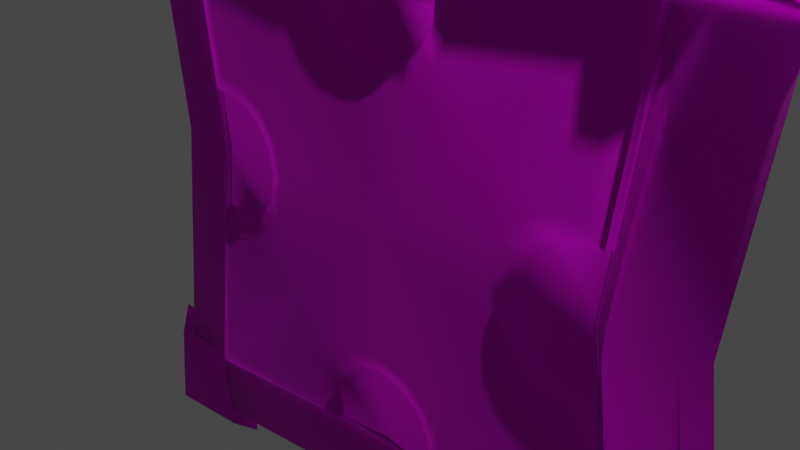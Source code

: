 # Source: Vd_Vulgrim_PlinthB.blend  (saved by Blender 3.5.10; exported with 4.5.12 LTS)
import bpy
from mathutils import Matrix  # noqa: F401  (used for matrix-valued properties, if any)

bpy.ops.wm.read_factory_settings(use_empty=True)
scene = bpy.context.scene
scene.name = 'Scene'

# ---- collections
col_collection = bpy.data.collections.new('Collection'); scene.collection.children.link(col_collection)

# ---- images (referenced by path relative to the original .blend; pixels are not part of the script)
import os
ASSET_DIR = os.environ.get("B2B_ASSET_DIR", "")  # directory of the original .blend (textures are referenced by path, not embedded)
HERE = os.path.dirname(os.path.abspath(__file__))  # packed textures are extracted next to this script under _unpacked/

def load_image(name, relpath, width, height, colorspace="sRGB"):
    """Load a texture the original file referenced (path relative to the .blend, or extracted next to this script)."""
    p = next((c for c in (os.path.join(HERE, relpath), os.path.join(ASSET_DIR, relpath)) if relpath and os.path.exists(c)), "")
    if p:
        img = bpy.data.images.load(p, check_existing=True)
        img.name = name
    else:  # same state as the original file: an image datablock whose file is absent (Cycles renders it pink)
        img = bpy.data.images.new(name, width, height)
        img.source = "FILE"
        img.filepath = "//" + (relpath or name)
    img.colorspace_settings.name = colorspace
    return img
img_dn_vd_vulgrim_plinth_d_png = load_image('Dn_Vd_Vulgrim_Plinth_d.png', 'Dn_Vd_Vulgrim_Plinth_d.png', 1024, 1024, 'sRGB')
img_dn_vd_vulgrim_plinth_mre_packed_png = load_image('Dn_Vd_Vulgrim_Plinth_mre_packed.png', 'Dn_Vd_Vulgrim_Plinth_mre_packed.png', 1024, 1024, 'sRGB')
img_c__users_joo_desktop_files_game_environment_void_textures__dn_v = load_image('C__Users_joo_Desktop_Files_Game_Environment_Void_Textures__Dn_V', 'C__Users_joo_Desktop_Files_Game_Environment_Void_Textures__Dn_Vd_Vulgrim_Plinth_n_png_Normal_Bump.png', 1024, 1024, 'sRGB')

# ---- materials (node trees are filled in below, after node groups)
mat_dn_vd_vulgrim_plinth_inst = bpy.data.materials.new('Dn_Vd_Vulgrim_Plinth_Inst')
mat_dn_vd_vulgrim_plinth_inst.use_transparent_shadow = False
mat_dn_vd_vulgrim_plinth_inst.diffuse_color = (0.588, 0.588, 0.588, 1.0)
mat_dn_vd_vulgrim_plinth_inst.roughness = 0.9

# ---- material node trees
mat_dn_vd_vulgrim_plinth_inst.use_nodes = True; mat_dn_vd_vulgrim_plinth_inst.node_tree.nodes.clear()
_N = mat_dn_vd_vulgrim_plinth_inst.node_tree.nodes; _L = mat_dn_vd_vulgrim_plinth_inst.node_tree.links
n0 = _N.new('ShaderNodeBsdfPrincipled'); n0.name = 'Principled BSDF'; n0.location = (0, 300)
n0.distribution = 'GGX'
n0.subsurface_method = 'RANDOM_WALK_SKIN'
n0.inputs[2].default_value = 0.9
n0.inputs[13].default_value = 0.0
n0.inputs[18].default_value = 1.0
n0.inputs[27].default_value = (0.0, 0.0, 0.0, 1.0)
n0.inputs[28].default_value = 1.0
n1 = _N.new('ShaderNodeTexImage'); n1.name = 'Image Texture'; n1.location = (-480, 300)
n1.image = img_dn_vd_vulgrim_plinth_d_png
n2 = _N.new('ShaderNodeTexImage'); n2.name = 'Image Texture.001'; n2.location = (-480, 0)
n2.image = img_dn_vd_vulgrim_plinth_mre_packed_png
n3 = _N.new('ShaderNodeTexImage'); n3.name = 'Image Texture.002'; n3.location = (-480, -300)
n3.image = img_c__users_joo_desktop_files_game_environment_void_textures__dn_v
n4 = _N.new('ShaderNodeNormalMap'); n4.name = 'Normal Map'; n4.location = (-200, -300)
n4.inputs[0].default_value = 0.0
n5 = _N.new('ShaderNodeOutputMaterial'); n5.name = 'Material Output'; n5.location = (280, 300)
_L.new(n1.outputs[0], n0.inputs[0])
_L.new(n3.outputs[0], n4.inputs[1])
_L.new(n4.outputs[0], n0.inputs[5])
_L.new(n0.outputs[0], n5.inputs[0])
_L.new(n2.outputs[0], n0.inputs[1])
n5.is_active_output = True

# ---- world
world_world = bpy.data.worlds.new('World'); scene.world = world_world
world_world.use_nodes = True; world_world.node_tree.nodes.clear()
_N = world_world.node_tree.nodes; _L = world_world.node_tree.links
n0 = _N.new('ShaderNodeOutputWorld'); n0.name = 'World Output'; n0.location = (300, 300)
n1 = _N.new('ShaderNodeBackground'); n1.name = 'Background'; n1.location = (10, 300)
n1.inputs[0].default_value = (0.05088, 0.05088, 0.05088, 1.0)
_L.new(n1.outputs[0], n0.inputs[0])
n0.is_active_output = True
world_world.color = (0.05088, 0.05088, 0.05088)
world_world.use_sun_shadow = False
world_world.sun_shadow_jitter_overblur = 0.0

# ---- cameras
cam_camera = bpy.data.cameras.new('Camera')
cam_camera.clip_end = 100.0
cam_camera.ortho_scale = 7.314

# ---- lights
light_light = bpy.data.lights.new('Light', 'POINT')
light_light.transmission_factor = 0.0
light_light.energy = 1000.0
light_light.shadow_soft_size = 0.1
light_light.shadow_maximum_resolution = 0.006
light_light.use_absolute_resolution = True

# ---- meshes
me_vd_vulgrim_plinthb = bpy.data.meshes.new('Vd_Vulgrim_PlinthB')
me_vd_vulgrim_plinthb.from_pydata([(-3.082, -3.297, -0.04087), (-1e-06, -2.864, -0.04112), (-3.08, -3.172, 0.1317), (3.08, -3.172, 0.1317), (3.082, -3.297, -0.04087), (-1e-06, -2.779, 0.1315), (-0.7246, -2.739, 0.172), (-3.088, -3.088, 0.1722), (0.7246, -2.739, 0.172), (3.088, -3.088, 0.1722), (-1e-06, -2.695, 0.172), (-3.021, -3.021, 0.2682), (3.021, -3.021, 0.2682), (-2.739, -0.7246, 0.172), (-3.172, -3.08, 0.1317), (-2.864, -2e-06, -0.04112), (-3.297, -3.082, -0.04087), (-3.297, 3.082, -0.04087), (-3.172, 3.08, 0.1317), (-2.779, -2e-06, 0.1315), (-2.739, 0.7246, 0.172), (-3.088, 3.088, 0.1722), (-2.695, -2e-06, 0.172), (-3.021, 3.021, 0.2682), (-0.7246, 2.739, 0.172), (-3.08, 3.172, 0.1317), (0.0, 2.864, -0.04112), (-3.082, 3.297, -0.04087), (3.082, 3.297, -0.04087), (3.08, 3.172, 0.1317), (0.0, 2.779, 0.1315), (0.7246, 2.739, 0.172), (3.088, 3.088, 0.1722), (0.0, 2.695, 0.172), (3.021, 3.021, 0.2682), (2.739, 0.7246, 0.172), (3.172, 3.08, 0.1317), (2.864, -3e-06, -0.04112), (3.297, 3.082, -0.04087), (3.297, -3.082, -0.04087), (3.172, -3.08, 0.1317), (2.779, -3e-06, 0.1315), (2.739, -0.7246, 0.172), (2.695, -3e-06, 0.172), (2.711, -0.7654, 0.2686), (2.24, -0.6703, 0.172), (2.21, -0.7123, 0.2686), (2.78, -2.78, 0.3302), (2.504, -0.9712, 0.3301), (2.118, -0.9382, 0.3301), (1.814, -0.7511, 0.3301), (0.7654, -2.711, 0.2686), (1.961, -0.5593, 0.2687), (1.325, -1.325, 0.3307), (1.986, -0.521, 0.172), (1.596, -0.4474, 0.33), (1.79, -0.3002, 0.2687), (1.811, -0.2658, 0.172), (1.772, -3e-06, 0.172), (1.503, -3e-06, 0.33), (1.737, -3e-06, 0.2689), (1.79, 0.3002, 0.2687), (1.811, 0.2658, 0.172), (1.986, 0.521, 0.172), (2.24, 0.6703, 0.172), (1.961, 0.5593, 0.2687), (1.596, 0.4474, 0.33), (2.21, 0.7123, 0.2686), (1.814, 0.7511, 0.3301), (2.711, 0.7654, 0.2686), (2.118, 0.9382, 0.3301), (2.504, 0.9712, 0.3301), (2.78, 2.78, 0.3302), (1.325, 1.325, 0.3307), (0.7654, 2.711, 0.2686), (0.9712, 2.504, 0.3301), (0.7123, 2.21, 0.2686), (0.9382, 2.118, 0.3301), (0.6703, 2.24, 0.172), (0.7511, 1.814, 0.3301), (0.5593, 1.961, 0.2687), (0.521, 1.986, 0.172), (0.4474, 1.596, 0.33), (0.3002, 1.79, 0.2687), (0.2658, 1.811, 0.172), (-1e-06, 1.772, 0.172), (-0.2658, 1.811, 0.172), (-1e-06, 1.737, 0.2689), (-0.521, 1.986, 0.172), (-1e-06, 1.503, 0.33), (-0.3002, 1.79, 0.2687), (-0.6703, 2.24, 0.172), (-0.5593, 1.961, 0.2687), (-0.4474, 1.596, 0.33), (-0.7123, 2.21, 0.2686), (-0.7511, 1.814, 0.3301), (-0.7654, 2.711, 0.2686), (-0.9382, 2.118, 0.3301), (-0.9712, 2.504, 0.3301), (-2.78, 2.78, 0.3302), (-1.325, 1.325, 0.3307), (-2.711, 0.7654, 0.2686), (-2.504, 0.9712, 0.3301), (-2.21, 0.7123, 0.2686), (-2.118, 0.9382, 0.3301), (-2.24, 0.6703, 0.172), (-1.814, 0.7511, 0.3301), (-1.961, 0.5593, 0.2687), (-1.986, 0.521, 0.172), (-1.596, 0.4474, 0.33), (-1.79, 0.3002, 0.2687), (-1.811, 0.2658, 0.172), (-1.772, -2e-06, 0.172), (-1.811, -0.2658, 0.172), (-1.737, -2e-06, 0.2689), (-1.986, -0.521, 0.172), (-1.503, -2e-06, 0.33), (-1.79, -0.3002, 0.2687), (-2.24, -0.6703, 0.172), (-1.961, -0.5593, 0.2687), (-1.596, -0.4474, 0.33), (-2.21, -0.7123, 0.2686), (-1.814, -0.7511, 0.3301), (-2.711, -0.7654, 0.2686), (-2.118, -0.9382, 0.3301), (-2.504, -0.9712, 0.3301), (-2.78, -2.78, 0.3302), (-1.325, -1.325, 0.3307), (-0.7654, -2.711, 0.2686), (-0.9712, -2.504, 0.3301), (-0.7123, -2.21, 0.2686), (-0.9382, -2.118, 0.3301), (-0.6703, -2.24, 0.172), (-0.7511, -1.814, 0.3301), (-0.5593, -1.961, 0.2687), (-0.521, -1.986, 0.172), (-0.4474, -1.596, 0.33), (-0.3002, -1.79, 0.2687), (-0.2658, -1.811, 0.172), (-1e-06, -1.772, 0.172), (-1e-06, -1.503, 0.33), (-1e-06, -1.737, 0.2689), (0.3002, -1.79, 0.2687), (0.2658, -1.811, 0.172), (0.521, -1.986, 0.172), (0.6703, -2.24, 0.172), (0.5593, -1.961, 0.2687), (0.7123, -2.21, 0.2686), (0.4474, -1.596, 0.33), (0.7511, -1.814, 0.3301), (0.9712, -2.504, 0.3301), (0.9382, -2.118, 0.3301), (-1e-06, -2e-06, 0.3307), (-3.095, -3.037, 0.156), (-0.02407, -2.804, 0.2417), (0.000771, -2.617, 0.1617), (3.064, -3.031, 0.1771), (-3.076, -3.265, 0.2277), (-3.195, -4.119, -0.02735), (3.059, -3.271, 0.1634), (3.154, -4.034, -0.02313), (-3.084, -3.913, 0.1604), (0.01169, -3.658, -0.006913), (-0.04614, -3.459, 0.1836), (3.105, -3.92, 0.1319), (3.037, -3.095, 0.156), (2.804, -0.02407, 0.2417), (2.617, 0.000769, 0.1617), (3.031, 3.064, 0.1771), (3.265, -3.076, 0.2277), (4.119, -3.195, -0.02736), (3.271, 3.059, 0.1634), (4.034, 3.154, -0.02313), (3.913, -3.084, 0.1604), (3.658, 0.01169, -0.006913), (3.459, -0.04614, 0.1836), (3.92, 3.105, 0.1319), (3.095, 3.037, 0.156), (0.02407, 2.804, 0.2417), (-0.000772, 2.617, 0.1617), (-3.064, 3.031, 0.1771), (3.076, 3.265, 0.2277), (3.195, 4.119, -0.02736), (-3.059, 3.271, 0.1634), (-3.154, 4.034, -0.02313), (3.084, 3.913, 0.1604), (-0.0117, 3.658, -0.006913), (0.04614, 3.459, 0.1836), (-3.105, 3.92, 0.1319), (-3.037, 3.095, 0.156), (-2.804, 0.02406, 0.2417), (-2.617, -0.000774, 0.1617), (-3.031, -3.064, 0.1771), (-3.265, 3.076, 0.2277), (-4.119, 3.195, -0.02736), (-3.271, -3.059, 0.1634), (-4.034, -3.154, -0.02313), (-3.913, 3.084, 0.1604), (-3.658, -0.0117, -0.006912), (-3.459, 0.04613, 0.1836), (-3.92, -3.105, 0.1319), (-4.293, -2.857, -0.03963), (-4.551, -4.529, -0.0398), (-4.216, -4.224, 0.1984), (-2.877, -4.239, -0.06658), (-4.085, -3.111, 0.1997), (-3.052, -4.099, 0.1785), (-3.082, -3.066, 0.1824), (-2.855, -2.867, -0.05751), (2.857, -4.293, -0.03963), (4.529, -4.551, -0.0398), (4.224, -4.216, 0.1984), (4.239, -2.877, -0.06658), (3.111, -4.085, 0.1997), (4.099, -3.052, 0.1785), (3.066, -3.082, 0.1824), (2.867, -2.855, -0.05751), (4.293, 2.857, -0.03963), (4.551, 4.529, -0.0398), (4.216, 4.224, 0.1984), (2.877, 4.239, -0.06658), (4.085, 3.111, 0.1997), (3.052, 4.099, 0.1785), (3.082, 3.066, 0.1824), (2.855, 2.867, -0.05751), (-2.857, 4.293, -0.03963), (-4.529, 4.551, -0.0398), (-4.224, 4.216, 0.1984), (-4.239, 2.877, -0.06658), (-3.111, 4.085, 0.1997), (-4.099, 3.052, 0.1785), (-3.066, 3.082, 0.1824), (-2.867, 2.855, -0.05751)], [], [(0, 1, 2), (3, 1, 4), (5, 2, 1), (3, 5, 1), (2, 5, 6), (6, 7, 2), (5, 3, 8), (9, 8, 3), (5, 10, 6), (8, 10, 5), (6, 11, 7), (8, 9, 12), (13, 7, 11), (7, 13, 14), (14, 15, 16), (17, 15, 18), (14, 19, 15), (19, 18, 15), (19, 14, 13), (18, 19, 20), (20, 21, 18), (13, 22, 19), (19, 22, 20), (20, 23, 21), (24, 21, 23), (21, 24, 25), (25, 26, 27), (28, 26, 29), (25, 30, 26), (30, 29, 26), (30, 25, 24), (29, 30, 31), (29, 31, 32), (24, 33, 30), (30, 33, 31), (31, 34, 32), (35, 32, 34), (35, 36, 32), (36, 37, 38), (39, 37, 40), (36, 41, 37), (41, 40, 37), (41, 36, 35), (40, 41, 42), (40, 42, 9), (42, 12, 9), (35, 43, 41), (41, 43, 42), (12, 42, 44), (43, 45, 42), (42, 46, 44), (46, 42, 45), (12, 44, 47), (44, 46, 48), (47, 44, 48), (49, 48, 46), (49, 47, 48), (50, 49, 46), (47, 51, 12), (12, 51, 8), (50, 46, 52), (45, 52, 46), (49, 50, 53), (47, 49, 53), (52, 45, 54), (43, 54, 45), (52, 55, 50), (50, 55, 53), (56, 52, 54), (55, 52, 56), (43, 57, 54), (56, 54, 57), (57, 43, 58), (58, 56, 57), (56, 59, 55), (56, 58, 60), (56, 60, 59), (58, 61, 60), (60, 61, 59), (43, 62, 58), (61, 58, 62), (62, 43, 63), (63, 61, 62), (43, 64, 63), (43, 35, 64), (61, 63, 65), (64, 65, 63), (59, 61, 66), (61, 65, 66), (35, 67, 64), (65, 64, 67), (68, 66, 65), (67, 68, 65), (67, 35, 69), (34, 69, 35), (68, 67, 70), (67, 69, 71), (71, 70, 67), (72, 71, 69), (72, 70, 71), (69, 34, 72), (70, 73, 68), (68, 73, 66), (70, 72, 73), (34, 74, 72), (34, 31, 74), (72, 74, 75), (31, 76, 74), (75, 74, 76), (77, 72, 75), (77, 75, 76), (72, 77, 73), (76, 31, 78), (78, 31, 33), (79, 77, 76), (77, 79, 73), (78, 80, 76), (76, 80, 79), (80, 78, 81), (33, 81, 78), (80, 82, 79), (79, 82, 73), (83, 80, 81), (80, 83, 82), (33, 84, 81), (83, 81, 84), (84, 33, 85), (85, 83, 84), (33, 86, 85), (83, 85, 87), (86, 33, 88), (83, 87, 89), (89, 82, 83), (85, 90, 87), (90, 85, 86), (90, 89, 87), (88, 90, 86), (33, 91, 88), (33, 24, 91), (90, 88, 92), (91, 92, 88), (89, 90, 93), (93, 90, 92), (24, 94, 91), (92, 91, 94), (95, 93, 92), (94, 95, 92), (94, 24, 96), (23, 96, 24), (97, 95, 94), (94, 96, 98), (94, 98, 97), (96, 99, 98), (99, 97, 98), (96, 23, 99), (97, 100, 95), (95, 100, 93), (97, 99, 100), (23, 101, 99), (23, 20, 101), (99, 101, 102), (20, 103, 101), (101, 103, 102), (104, 99, 102), (102, 103, 104), (99, 104, 100), (103, 20, 105), (105, 20, 22), (103, 106, 104), (104, 106, 100), (105, 107, 103), (106, 103, 107), (107, 105, 108), (22, 108, 105), (109, 106, 107), (106, 109, 100), (110, 107, 108), (107, 110, 109), (22, 111, 108), (110, 108, 111), (111, 22, 112), (112, 110, 111), (22, 113, 112), (110, 112, 114), (113, 22, 115), (116, 110, 114), (116, 109, 110), (112, 117, 114), (117, 112, 113), (117, 116, 114), (115, 117, 113), (22, 118, 115), (22, 13, 118), (117, 115, 119), (118, 119, 115), (120, 116, 117), (119, 120, 117), (13, 121, 118), (119, 118, 121), (120, 119, 122), (119, 121, 122), (121, 13, 123), (11, 123, 13), (121, 124, 122), (121, 123, 125), (121, 125, 124), (123, 126, 125), (126, 124, 125), (123, 11, 126), (124, 127, 122), (122, 127, 120), (124, 126, 127), (11, 128, 126), (11, 6, 128), (126, 128, 129), (6, 130, 128), (128, 130, 129), (131, 126, 129), (129, 130, 131), (126, 131, 127), (130, 6, 132), (10, 132, 6), (130, 133, 131), (131, 133, 127), (132, 134, 130), (133, 130, 134), (134, 132, 135), (10, 135, 132), (136, 133, 134), (133, 136, 127), (137, 134, 135), (136, 134, 137), (10, 138, 135), (137, 135, 138), (138, 10, 139), (139, 137, 138), (140, 136, 137), (137, 139, 141), (140, 137, 141), (139, 142, 141), (142, 140, 141), (10, 143, 139), (142, 139, 143), (143, 10, 144), (144, 142, 143), (10, 145, 144), (10, 8, 145), (142, 144, 146), (145, 146, 144), (8, 147, 145), (146, 145, 147), (147, 8, 51), (146, 148, 142), (148, 140, 142), (147, 149, 146), (148, 146, 149), (150, 147, 51), (51, 47, 150), (150, 151, 147), (47, 151, 150), (149, 147, 151), (151, 47, 53), (151, 53, 149), (149, 53, 148), (152, 148, 53), (148, 152, 140), (152, 136, 140), (55, 152, 53), (136, 152, 127), (152, 55, 59), (152, 120, 127), (66, 152, 59), (120, 152, 116), (152, 66, 73), (152, 109, 116), (82, 152, 73), (109, 152, 100), (152, 82, 89), (152, 93, 100), (93, 152, 89), (153, 154, 155), (154, 156, 155), (154, 153, 157), (153, 158, 157), (156, 154, 159), (160, 156, 159), (157, 158, 161), (162, 161, 158), (154, 157, 163), (163, 157, 161), (163, 159, 154), (163, 161, 162), (160, 159, 164), (159, 163, 164), (164, 162, 160), (162, 164, 163), (165, 166, 167), (168, 167, 166), (166, 165, 169), (165, 170, 169), (166, 171, 168), (172, 168, 171), (169, 170, 173), (170, 174, 173), (169, 175, 166), (175, 169, 173), (171, 166, 175), (173, 174, 175), (172, 171, 176), (174, 172, 176), (175, 176, 171), (176, 175, 174), (177, 178, 179), (180, 179, 178), (178, 177, 181), (177, 182, 181), (178, 183, 180), (184, 180, 183), (181, 182, 185), (182, 186, 185), (181, 187, 178), (185, 187, 181), (183, 178, 187), (185, 186, 187), (184, 183, 188), (186, 184, 188), (187, 188, 183), (188, 187, 186), (189, 190, 191), (190, 192, 191), (190, 189, 193), (189, 194, 193), (192, 190, 195), (196, 192, 195), (193, 194, 197), (194, 198, 197), (190, 193, 199), (197, 199, 193), (199, 195, 190), (199, 197, 198), (196, 195, 200), (195, 199, 200), (200, 198, 196), (200, 199, 198), (201, 202, 203), (202, 204, 203), (201, 203, 205), (206, 203, 204), (206, 205, 203), (204, 207, 206), (207, 205, 206), (207, 201, 205), (204, 208, 207), (208, 201, 207), (209, 210, 211), (210, 212, 211), (209, 211, 213), (211, 212, 214), (211, 214, 213), (212, 215, 214), (214, 215, 213), (215, 209, 213), (212, 216, 215), (216, 209, 215), (217, 218, 219), (218, 220, 219), (217, 219, 221), (219, 220, 222), (222, 221, 219), (220, 223, 222), (221, 222, 223), (221, 223, 217), (220, 224, 223), (224, 217, 223), (225, 226, 227), (226, 228, 227), (225, 227, 229), (227, 228, 230), (230, 229, 227), (228, 231, 230), (229, 230, 231), (231, 225, 229), (228, 232, 231), (232, 225, 231)])
me_vd_vulgrim_plinthb.polygons.foreach_set('use_smooth', [True] * 384)
_uv = me_vd_vulgrim_plinthb.uv_layers.new(name='UVMap')
_uv.uv.foreach_set('vector', [0.8091, 0.2295, 0.769, 0.5925, 0.7842, 0.229, 0.7847, 0.9561, 0.769, 0.5925, 0.8096, 0.9555, 0.7466, 0.5925, 0.7842, 0.229, 0.769, 0.5925, 0.7847, 0.9561, 0.7466, 0.5925, 0.769, 0.5925, 0.7842, 0.229, 0.7466, 0.5925, 0.7383, 0.5071, 0.7383, 0.5071, 0.7734, 0.2266, 0.7842, 0.229, 0.7466, 0.5925, 0.7847, 0.9561, 0.7383, 0.678, 0.7734, 0.9586, 0.7383, 0.678, 0.7847, 0.9561, 0.7466, 0.5925, 0.7358, 0.5925, 0.7383, 0.5071, 0.7383, 0.678, 0.7358, 0.5925, 0.7466, 0.5925, 0.7383, 0.5071, 0.7646, 0.2354, 0.7734, 0.2266, 0.7383, 0.678, 0.7734, 0.9586, 0.7646, 0.9496, 0.4929, 0.2617, 0.7734, 0.2266, 0.7646, 0.2354, 0.7734, 0.2266, 0.4929, 0.2617, 0.771, 0.2158, 0.771, 0.2158, 0.4075, 0.231, 0.7705, 0.1909, 0.0445, 0.1904, 0.4075, 0.231, 0.04388, 0.2153, 0.771, 0.2158, 0.4075, 0.2534, 0.4075, 0.231, 0.4075, 0.2534, 0.04388, 0.2153, 0.4075, 0.231, 0.4075, 0.2534, 0.771, 0.2158, 0.4929, 0.2617, 0.04388, 0.2153, 0.4075, 0.2534, 0.322, 0.2617, 0.322, 0.2617, 0.04138, 0.2266, 0.04388, 0.2153, 0.4929, 0.2617, 0.4075, 0.2642, 0.4075, 0.2534, 0.4075, 0.2534, 0.4075, 0.2642, 0.322, 0.2617, 0.322, 0.2617, 0.05035, 0.2354, 0.04138, 0.2266, 0.07642, 0.5071, 0.04138, 0.2266, 0.05035, 0.2354, 0.04138, 0.2266, 0.07642, 0.5071, 0.03059, 0.229, 0.03059, 0.229, 0.04559, 0.5925, 0.00565, 0.2295, 0.005249, 0.9555, 0.04559, 0.5925, 0.03029, 0.9561, 0.03059, 0.229, 0.0683, 0.5925, 0.04559, 0.5925, 0.0683, 0.5925, 0.03029, 0.9561, 0.04559, 0.5925, 0.0683, 0.5925, 0.03059, 0.229, 0.07642, 0.5071, 0.03029, 0.9561, 0.0683, 0.5925, 0.07642, 0.678, 0.03029, 0.9561, 0.07642, 0.678, 0.04129, 0.9587, 0.07642, 0.5071, 0.0791, 0.5925, 0.0683, 0.5925, 0.0683, 0.5925, 0.0791, 0.5925, 0.07642, 0.678, 0.07642, 0.678, 0.05029, 0.9497, 0.04129, 0.9587, 0.322, 0.9236, 0.04129, 0.9587, 0.05029, 0.9497, 0.322, 0.9236, 0.04385, 0.9697, 0.04129, 0.9587, 0.04385, 0.9697, 0.4075, 0.9543, 0.04446, 0.9947, 0.7705, 0.9943, 0.4075, 0.9543, 0.771, 0.9694, 0.04385, 0.9697, 0.4075, 0.9317, 0.4075, 0.9543, 0.4075, 0.9317, 0.771, 0.9694, 0.4075, 0.9543, 0.4075, 0.9317, 0.04385, 0.9697, 0.322, 0.9236, 0.771, 0.9694, 0.4075, 0.9317, 0.4929, 0.9235, 0.771, 0.9694, 0.4929, 0.9235, 0.7734, 0.9586, 0.4929, 0.9235, 0.7646, 0.9496, 0.7734, 0.9586, 0.322, 0.9236, 0.4075, 0.9208, 0.4075, 0.9317, 0.4075, 0.9317, 0.4075, 0.9208, 0.4929, 0.9235, 0.7646, 0.9496, 0.4929, 0.9235, 0.501, 0.9154, 0.4075, 0.9208, 0.4836, 0.8644, 0.4929, 0.9235, 0.4929, 0.9235, 0.4941, 0.8572, 0.501, 0.9154, 0.4941, 0.8572, 0.4929, 0.9235, 0.4836, 0.8644, 0.7646, 0.9496, 0.501, 0.9154, 0.7368, 0.9217, 0.501, 0.9154, 0.4941, 0.8572, 0.5249, 0.89, 0.7368, 0.9217, 0.501, 0.9154, 0.5249, 0.89, 0.5205, 0.8446, 0.5249, 0.89, 0.4941, 0.8572, 0.5205, 0.8446, 0.7368, 0.9217, 0.5249, 0.89, 0.4978, 0.8088, 0.5205, 0.8446, 0.4941, 0.8572, 0.7368, 0.9217, 0.7305, 0.6863, 0.7646, 0.9496, 0.7646, 0.9496, 0.7305, 0.6863, 0.7383, 0.678, 0.4978, 0.8088, 0.4941, 0.8572, 0.4751, 0.8275, 0.4836, 0.8644, 0.4751, 0.8275, 0.4941, 0.8572, 0.5205, 0.8446, 0.4978, 0.8088, 0.5649, 0.75, 0.7368, 0.9217, 0.5205, 0.8446, 0.5649, 0.75, 0.4751, 0.8275, 0.4836, 0.8644, 0.4663, 0.8359, 0.4075, 0.9208, 0.4663, 0.8359, 0.4836, 0.8644, 0.4751, 0.8275, 0.4612, 0.7827, 0.4978, 0.8088, 0.4978, 0.8088, 0.4612, 0.7827, 0.5649, 0.75, 0.4438, 0.8068, 0.4751, 0.8275, 0.4663, 0.8359, 0.4612, 0.7827, 0.4751, 0.8275, 0.4438, 0.8068, 0.4075, 0.9208, 0.437, 0.8166, 0.4663, 0.8359, 0.4438, 0.8068, 0.4663, 0.8359, 0.437, 0.8166, 0.437, 0.8166, 0.4075, 0.9208, 0.4075, 0.8123, 0.4075, 0.8123, 0.4438, 0.8068, 0.437, 0.8166, 0.4438, 0.8068, 0.4075, 0.7714, 0.4612, 0.7827, 0.4438, 0.8068, 0.4075, 0.8123, 0.4075, 0.8002, 0.4438, 0.8068, 0.4075, 0.8002, 0.4075, 0.7714, 0.4075, 0.8123, 0.3711, 0.8068, 0.4075, 0.8002, 0.4075, 0.8002, 0.3711, 0.8068, 0.4075, 0.7714, 0.4075, 0.9208, 0.3777, 0.8166, 0.4075, 0.8123, 0.3711, 0.8068, 0.4075, 0.8123, 0.3777, 0.8166, 0.3777, 0.8166, 0.4075, 0.9208, 0.3486, 0.8359, 0.3486, 0.8359, 0.3711, 0.8068, 0.3777, 0.8166, 0.4075, 0.9208, 0.3311, 0.8644, 0.3486, 0.8359, 0.4075, 0.9208, 0.322, 0.9236, 0.3311, 0.8644, 0.3711, 0.8068, 0.3486, 0.8359, 0.3396, 0.8275, 0.3311, 0.8644, 0.3396, 0.8275, 0.3486, 0.8359, 0.4075, 0.7714, 0.3711, 0.8068, 0.3535, 0.7827, 0.3711, 0.8068, 0.3396, 0.8275, 0.3535, 0.7827, 0.322, 0.9236, 0.3208, 0.8572, 0.3311, 0.8644, 0.3396, 0.8275, 0.3311, 0.8644, 0.3208, 0.8572, 0.3169, 0.8088, 0.3535, 0.7827, 0.3396, 0.8275, 0.3208, 0.8572, 0.3169, 0.8088, 0.3396, 0.8275, 0.3208, 0.8572, 0.322, 0.9236, 0.3137, 0.9155, 0.05029, 0.9497, 0.3137, 0.9155, 0.322, 0.9236, 0.3169, 0.8088, 0.3208, 0.8572, 0.2942, 0.8446, 0.3208, 0.8572, 0.3137, 0.9155, 0.29, 0.89, 0.29, 0.89, 0.2942, 0.8446, 0.3208, 0.8572, 0.07825, 0.9218, 0.29, 0.89, 0.3137, 0.9155, 0.07825, 0.9218, 0.2942, 0.8446, 0.29, 0.89, 0.3137, 0.9155, 0.05029, 0.9497, 0.07825, 0.9218, 0.2942, 0.8446, 0.2499, 0.75, 0.3169, 0.8088, 0.3169, 0.8088, 0.2499, 0.75, 0.3535, 0.7827, 0.2942, 0.8446, 0.07825, 0.9218, 0.2499, 0.75, 0.05029, 0.9497, 0.08453, 0.6863, 0.07825, 0.9218, 0.05029, 0.9497, 0.07642, 0.678, 0.08453, 0.6863, 0.07825, 0.9218, 0.08453, 0.6863, 0.1099, 0.71, 0.07642, 0.678, 0.1427, 0.6792, 0.08453, 0.6863, 0.1099, 0.71, 0.08453, 0.6863, 0.1427, 0.6792, 0.1554, 0.7058, 0.07825, 0.9218, 0.1099, 0.71, 0.1554, 0.7058, 0.1099, 0.71, 0.1427, 0.6792, 0.07825, 0.9218, 0.1554, 0.7058, 0.2499, 0.75, 0.1427, 0.6792, 0.07642, 0.678, 0.1356, 0.6689, 0.1356, 0.6689, 0.07642, 0.678, 0.0791, 0.5925, 0.1912, 0.6829, 0.1554, 0.7058, 0.1427, 0.6792, 0.1554, 0.7058, 0.1912, 0.6829, 0.2499, 0.75, 0.1356, 0.6689, 0.1725, 0.6604, 0.1427, 0.6792, 0.1427, 0.6792, 0.1725, 0.6604, 0.1912, 0.6829, 0.1725, 0.6604, 0.1356, 0.6689, 0.1641, 0.6514, 0.0791, 0.5925, 0.1641, 0.6514, 0.1356, 0.6689, 0.1725, 0.6604, 0.2173, 0.6465, 0.1912, 0.6829, 0.1912, 0.6829, 0.2173, 0.6465, 0.2499, 0.75, 0.1932, 0.6289, 0.1725, 0.6604, 0.1641, 0.6514, 0.1725, 0.6604, 0.1932, 0.6289, 0.2173, 0.6465, 0.0791, 0.5925, 0.1833, 0.6223, 0.1641, 0.6514, 0.1932, 0.6289, 0.1641, 0.6514, 0.1833, 0.6223, 0.1833, 0.6223, 0.0791, 0.5925, 0.1877, 0.5925, 0.1877, 0.5925, 0.1932, 0.6289, 0.1833, 0.6223, 0.0791, 0.5925, 0.1833, 0.5627, 0.1877, 0.5925, 0.1932, 0.6289, 0.1877, 0.5925, 0.1998, 0.5925, 0.1833, 0.5627, 0.0791, 0.5925, 0.1641, 0.5337, 0.1932, 0.6289, 0.1998, 0.5925, 0.2286, 0.5925, 0.2286, 0.5925, 0.2173, 0.6465, 0.1932, 0.6289, 0.1877, 0.5925, 0.1932, 0.5562, 0.1998, 0.5925, 0.1932, 0.5562, 0.1877, 0.5925, 0.1833, 0.5627, 0.1932, 0.5562, 0.2286, 0.5925, 0.1998, 0.5925, 0.1641, 0.5337, 0.1932, 0.5562, 0.1833, 0.5627, 0.0791, 0.5925, 0.1356, 0.5161, 0.1641, 0.5337, 0.0791, 0.5925, 0.07642, 0.5071, 0.1356, 0.5161, 0.1932, 0.5562, 0.1641, 0.5337, 0.1725, 0.5247, 0.1356, 0.5161, 0.1725, 0.5247, 0.1641, 0.5337, 0.2286, 0.5925, 0.1932, 0.5562, 0.2173, 0.5386, 0.2173, 0.5386, 0.1932, 0.5562, 0.1725, 0.5247, 0.07642, 0.5071, 0.1428, 0.5059, 0.1356, 0.5161, 0.1725, 0.5247, 0.1356, 0.5161, 0.1428, 0.5059, 0.1912, 0.5022, 0.2173, 0.5386, 0.1725, 0.5247, 0.1428, 0.5059, 0.1912, 0.5022, 0.1725, 0.5247, 0.1428, 0.5059, 0.07642, 0.5071, 0.08453, 0.499, 0.05035, 0.2354, 0.08453, 0.499, 0.07642, 0.5071, 0.1554, 0.4795, 0.1912, 0.5022, 0.1428, 0.5059, 0.1428, 0.5059, 0.08453, 0.499, 0.1099, 0.4751, 0.1428, 0.5059, 0.1099, 0.4751, 0.1554, 0.4795, 0.08453, 0.499, 0.07831, 0.2632, 0.1099, 0.4751, 0.07831, 0.2632, 0.1554, 0.4795, 0.1099, 0.4751, 0.08453, 0.499, 0.05035, 0.2354, 0.07831, 0.2632, 0.1554, 0.4795, 0.2499, 0.4351, 0.1912, 0.5022, 0.1912, 0.5022, 0.2499, 0.4351, 0.2173, 0.5386, 0.1554, 0.4795, 0.07831, 0.2632, 0.2499, 0.4351, 0.05035, 0.2354, 0.3137, 0.2695, 0.07831, 0.2632, 0.05035, 0.2354, 0.322, 0.2617, 0.3137, 0.2695, 0.07831, 0.2632, 0.3137, 0.2695, 0.29, 0.2949, 0.322, 0.2617, 0.3208, 0.3281, 0.3137, 0.2695, 0.3137, 0.2695, 0.3208, 0.3281, 0.29, 0.2949, 0.2942, 0.3403, 0.07831, 0.2632, 0.29, 0.2949, 0.29, 0.2949, 0.3208, 0.3281, 0.2942, 0.3403, 0.07831, 0.2632, 0.2942, 0.3403, 0.2499, 0.4351, 0.3208, 0.3281, 0.322, 0.2617, 0.3311, 0.3208, 0.3311, 0.3208, 0.322, 0.2617, 0.4075, 0.2642, 0.3208, 0.3281, 0.3169, 0.3765, 0.2942, 0.3403, 0.2942, 0.3403, 0.3169, 0.3765, 0.2499, 0.4351, 0.3311, 0.3208, 0.3396, 0.3579, 0.3208, 0.3281, 0.3169, 0.3765, 0.3208, 0.3281, 0.3396, 0.3579, 0.3396, 0.3579, 0.3311, 0.3208, 0.3486, 0.3491, 0.4075, 0.2642, 0.3486, 0.3491, 0.3311, 0.3208, 0.3535, 0.4023, 0.3169, 0.3765, 0.3396, 0.3579, 0.3169, 0.3765, 0.3535, 0.4023, 0.2499, 0.4351, 0.3711, 0.3784, 0.3396, 0.3579, 0.3486, 0.3491, 0.3396, 0.3579, 0.3711, 0.3784, 0.3535, 0.4023, 0.4075, 0.2642, 0.3777, 0.3687, 0.3486, 0.3491, 0.3711, 0.3784, 0.3486, 0.3491, 0.3777, 0.3687, 0.3777, 0.3687, 0.4075, 0.2642, 0.4075, 0.373, 0.4075, 0.373, 0.3711, 0.3784, 0.3777, 0.3687, 0.4075, 0.2642, 0.437, 0.3687, 0.4075, 0.373, 0.3711, 0.3784, 0.4075, 0.373, 0.4075, 0.3848, 0.437, 0.3687, 0.4075, 0.2642, 0.4663, 0.3491, 0.4075, 0.4141, 0.3711, 0.3784, 0.4075, 0.3848, 0.4075, 0.4141, 0.3535, 0.4023, 0.3711, 0.3784, 0.4075, 0.373, 0.4438, 0.3784, 0.4075, 0.3848, 0.4438, 0.3784, 0.4075, 0.373, 0.437, 0.3687, 0.4438, 0.3784, 0.4075, 0.4141, 0.4075, 0.3848, 0.4663, 0.3491, 0.4438, 0.3784, 0.437, 0.3687, 0.4075, 0.2642, 0.4836, 0.3208, 0.4663, 0.3491, 0.4075, 0.2642, 0.4929, 0.2617, 0.4836, 0.3208, 0.4438, 0.3784, 0.4663, 0.3491, 0.4751, 0.3579, 0.4836, 0.3208, 0.4751, 0.3579, 0.4663, 0.3491, 0.4612, 0.4023, 0.4075, 0.4141, 0.4438, 0.3784, 0.4751, 0.3579, 0.4612, 0.4023, 0.4438, 0.3784, 0.4929, 0.2617, 0.4941, 0.3281, 0.4836, 0.3208, 0.4751, 0.3579, 0.4836, 0.3208, 0.4941, 0.3281, 0.4612, 0.4023, 0.4751, 0.3579, 0.4978, 0.3765, 0.4751, 0.3579, 0.4941, 0.3281, 0.4978, 0.3765, 0.4941, 0.3281, 0.4929, 0.2617, 0.501, 0.2695, 0.7646, 0.2354, 0.501, 0.2695, 0.4929, 0.2617, 0.4941, 0.3281, 0.5205, 0.3403, 0.4978, 0.3765, 0.4941, 0.3281, 0.501, 0.2695, 0.5249, 0.2949, 0.4941, 0.3281, 0.5249, 0.2949, 0.5205, 0.3403, 0.501, 0.2695, 0.7368, 0.2632, 0.5249, 0.2949, 0.7368, 0.2632, 0.5205, 0.3403, 0.5249, 0.2949, 0.501, 0.2695, 0.7646, 0.2354, 0.7368, 0.2632, 0.5205, 0.3403, 0.5649, 0.4351, 0.4978, 0.3765, 0.4978, 0.3765, 0.5649, 0.4351, 0.4612, 0.4023, 0.5205, 0.3403, 0.7368, 0.2632, 0.5649, 0.4351, 0.7646, 0.2354, 0.7305, 0.499, 0.7368, 0.2632, 0.7646, 0.2354, 0.7383, 0.5071, 0.7305, 0.499, 0.7368, 0.2632, 0.7305, 0.499, 0.7051, 0.4751, 0.7383, 0.5071, 0.6719, 0.5059, 0.7305, 0.499, 0.7305, 0.499, 0.6719, 0.5059, 0.7051, 0.4751, 0.6592, 0.4795, 0.7368, 0.2632, 0.7051, 0.4751, 0.7051, 0.4751, 0.6719, 0.5059, 0.6592, 0.4795, 0.7368, 0.2632, 0.6592, 0.4795, 0.5649, 0.4351, 0.6719, 0.5059, 0.7383, 0.5071, 0.6792, 0.5164, 0.7358, 0.5925, 0.6792, 0.5164, 0.7383, 0.5071, 0.6719, 0.5059, 0.6235, 0.5022, 0.6592, 0.4795, 0.6592, 0.4795, 0.6235, 0.5022, 0.5649, 0.4351, 0.6792, 0.5164, 0.6421, 0.5249, 0.6719, 0.5059, 0.6235, 0.5022, 0.6719, 0.5059, 0.6421, 0.5249, 0.6421, 0.5249, 0.6792, 0.5164, 0.6509, 0.5337, 0.7358, 0.5925, 0.6509, 0.5337, 0.6792, 0.5164, 0.5977, 0.5388, 0.6235, 0.5022, 0.6421, 0.5249, 0.6235, 0.5022, 0.5977, 0.5388, 0.5649, 0.4351, 0.6216, 0.5562, 0.6421, 0.5249, 0.6509, 0.5337, 0.5977, 0.5388, 0.6421, 0.5249, 0.6216, 0.5562, 0.7358, 0.5925, 0.6313, 0.5627, 0.6509, 0.5337, 0.6216, 0.5562, 0.6509, 0.5337, 0.6313, 0.5627, 0.6313, 0.5627, 0.7358, 0.5925, 0.627, 0.5925, 0.627, 0.5925, 0.6216, 0.5562, 0.6313, 0.5627, 0.5859, 0.5925, 0.5977, 0.5388, 0.6216, 0.5562, 0.6216, 0.5562, 0.627, 0.5925, 0.6152, 0.5925, 0.5859, 0.5925, 0.6216, 0.5562, 0.6152, 0.5925, 0.627, 0.5925, 0.6216, 0.6289, 0.6152, 0.5925, 0.6216, 0.6289, 0.5859, 0.5925, 0.6152, 0.5925, 0.7358, 0.5925, 0.6313, 0.6223, 0.627, 0.5925, 0.6216, 0.6289, 0.627, 0.5925, 0.6313, 0.6223, 0.6313, 0.6223, 0.7358, 0.5925, 0.6509, 0.6514, 0.6509, 0.6514, 0.6216, 0.6289, 0.6313, 0.6223, 0.7358, 0.5925, 0.6792, 0.6689, 0.6509, 0.6514, 0.7358, 0.5925, 0.7383, 0.678, 0.6792, 0.6689, 0.6216, 0.6289, 0.6509, 0.6514, 0.6421, 0.6604, 0.6792, 0.6689, 0.6421, 0.6604, 0.6509, 0.6514, 0.7383, 0.678, 0.6719, 0.6792, 0.6792, 0.6689, 0.6421, 0.6604, 0.6792, 0.6689, 0.6719, 0.6792, 0.6719, 0.6792, 0.7383, 0.678, 0.7305, 0.6863, 0.6421, 0.6604, 0.5977, 0.6465, 0.6216, 0.6289, 0.5977, 0.6465, 0.5859, 0.5925, 0.6216, 0.6289, 0.6719, 0.6792, 0.6235, 0.6829, 0.6421, 0.6604, 0.5977, 0.6465, 0.6421, 0.6604, 0.6235, 0.6829, 0.7051, 0.71, 0.6719, 0.6792, 0.7305, 0.6863, 0.7305, 0.6863, 0.7368, 0.9217, 0.7051, 0.71, 0.7051, 0.71, 0.6592, 0.7058, 0.6719, 0.6792, 0.7368, 0.9217, 0.6592, 0.7058, 0.7051, 0.71, 0.6235, 0.6829, 0.6719, 0.6792, 0.6592, 0.7058, 0.6592, 0.7058, 0.7368, 0.9217, 0.5649, 0.75, 0.6592, 0.7058, 0.5649, 0.75, 0.6235, 0.6829, 0.6235, 0.6829, 0.5649, 0.75, 0.5977, 0.6465, 0.4075, 0.5925, 0.5977, 0.6465, 0.5649, 0.75, 0.5977, 0.6465, 0.4075, 0.5925, 0.5859, 0.5925, 0.4075, 0.5925, 0.5977, 0.5388, 0.5859, 0.5925, 0.4612, 0.7827, 0.4075, 0.5925, 0.5649, 0.75, 0.5977, 0.5388, 0.4075, 0.5925, 0.5649, 0.4351, 0.4075, 0.5925, 0.4612, 0.7827, 0.4075, 0.7714, 0.4075, 0.5925, 0.4612, 0.4023, 0.5649, 0.4351, 0.3535, 0.7827, 0.4075, 0.5925, 0.4075, 0.7714, 0.4612, 0.4023, 0.4075, 0.5925, 0.4075, 0.4141, 0.4075, 0.5925, 0.3535, 0.7827, 0.2499, 0.75, 0.4075, 0.5925, 0.3535, 0.4023, 0.4075, 0.4141, 0.2173, 0.6465, 0.4075, 0.5925, 0.2499, 0.75, 0.3535, 0.4023, 0.4075, 0.5925, 0.2499, 0.4351, 0.4075, 0.5925, 0.2173, 0.6465, 0.2286, 0.5925, 0.4075, 0.5925, 0.2173, 0.5386, 0.2499, 0.4351, 0.2173, 0.5386, 0.4075, 0.5925, 0.2286, 0.5925, 0.8208, 0.3062, 0.8525, 0.6448, 0.8208, 0.6458, 0.8525, 0.6448, 0.8208, 0.9884, 0.8208, 0.6458, 0.8525, 0.6448, 0.8208, 0.3062, 0.856, 0.3257, 0.8208, 0.3062, 0.9614, 0.3003, 0.856, 0.3257, 0.8208, 0.9884, 0.8525, 0.6448, 0.8569, 0.9739, 0.9614, 0.9953, 0.8208, 0.9884, 0.8569, 0.9739, 0.856, 0.3257, 0.9614, 0.3003, 0.9355, 0.3198, 0.9614, 0.6489, 0.9355, 0.3198, 0.9614, 0.3003, 0.8525, 0.6448, 0.856, 0.3257, 0.9312, 0.6423, 0.9312, 0.6423, 0.856, 0.3257, 0.9355, 0.3198, 0.9312, 0.6423, 0.8569, 0.9739, 0.8525, 0.6448, 0.9312, 0.6423, 0.9355, 0.3198, 0.9614, 0.6489, 0.9614, 0.9953, 0.8569, 0.9739, 0.938, 0.9753, 0.8569, 0.9739, 0.9312, 0.6423, 0.938, 0.9753, 0.938, 0.9753, 0.9614, 0.6489, 0.9614, 0.9953, 0.9614, 0.6489, 0.938, 0.9753, 0.9312, 0.6423, 0.8208, 0.3062, 0.8525, 0.6448, 0.8208, 0.6458, 0.8208, 0.9884, 0.8208, 0.6458, 0.8525, 0.6448, 0.8525, 0.6448, 0.8208, 0.3062, 0.856, 0.3257, 0.8208, 0.3062, 0.9614, 0.3003, 0.856, 0.3257, 0.8525, 0.6448, 0.8569, 0.9739, 0.8208, 0.9884, 0.9614, 0.9953, 0.8208, 0.9884, 0.8569, 0.9739, 0.856, 0.3257, 0.9614, 0.3003, 0.9355, 0.3198, 0.9614, 0.3003, 0.9614, 0.6489, 0.9355, 0.3198, 0.856, 0.3257, 0.9312, 0.6423, 0.8525, 0.6448, 0.9312, 0.6423, 0.856, 0.3257, 0.9355, 0.3198, 0.8569, 0.9739, 0.8525, 0.6448, 0.9312, 0.6423, 0.9355, 0.3198, 0.9614, 0.6489, 0.9312, 0.6423, 0.9614, 0.9953, 0.8569, 0.9739, 0.938, 0.9753, 0.9614, 0.6489, 0.9614, 0.9953, 0.938, 0.9753, 0.9312, 0.6423, 0.938, 0.9753, 0.8569, 0.9739, 0.938, 0.9753, 0.9312, 0.6423, 0.9614, 0.6489, 0.8208, 0.3062, 0.8525, 0.6448, 0.8208, 0.6458, 0.8208, 0.9884, 0.8208, 0.6458, 0.8525, 0.6448, 0.8525, 0.6448, 0.8208, 0.3062, 0.856, 0.3257, 0.8208, 0.3062, 0.9614, 0.3003, 0.856, 0.3257, 0.8525, 0.6448, 0.8569, 0.9739, 0.8208, 0.9884, 0.9614, 0.9953, 0.8208, 0.9884, 0.8569, 0.9739, 0.856, 0.3257, 0.9614, 0.3003, 0.9355, 0.3198, 0.9614, 0.3003, 0.9614, 0.6489, 0.9355, 0.3198, 0.856, 0.3257, 0.9312, 0.6423, 0.8525, 0.6448, 0.9355, 0.3198, 0.9312, 0.6423, 0.856, 0.3257, 0.8569, 0.9739, 0.8525, 0.6448, 0.9312, 0.6423, 0.9355, 0.3198, 0.9614, 0.6489, 0.9312, 0.6423, 0.9614, 0.9953, 0.8569, 0.9739, 0.938, 0.9753, 0.9614, 0.6489, 0.9614, 0.9953, 0.938, 0.9753, 0.9312, 0.6423, 0.938, 0.9753, 0.8569, 0.9739, 0.938, 0.9753, 0.9312, 0.6423, 0.9614, 0.6489, 0.8208, 0.3062, 0.8525, 0.6448, 0.8208, 0.6458, 0.8525, 0.6448, 0.8208, 0.9884, 0.8208, 0.6458, 0.8525, 0.6448, 0.8208, 0.3062, 0.856, 0.3257, 0.8208, 0.3062, 0.9614, 0.3003, 0.856, 0.3257, 0.8208, 0.9884, 0.8525, 0.6448, 0.8569, 0.9739, 0.9614, 0.9953, 0.8208, 0.9884, 0.8569, 0.9739, 0.856, 0.3257, 0.9614, 0.3003, 0.9355, 0.3198, 0.9614, 0.3003, 0.9614, 0.6489, 0.9355, 0.3198, 0.8525, 0.6448, 0.856, 0.3257, 0.9312, 0.6423, 0.9355, 0.3198, 0.9312, 0.6423, 0.856, 0.3257, 0.9312, 0.6423, 0.8569, 0.9739, 0.8525, 0.6448, 0.9312, 0.6423, 0.9355, 0.3198, 0.9614, 0.6489, 0.9614, 0.9953, 0.8569, 0.9739, 0.938, 0.9753, 0.8569, 0.9739, 0.9312, 0.6423, 0.938, 0.9753, 0.938, 0.9753, 0.9614, 0.6489, 0.9614, 0.9953, 0.938, 0.9753, 0.9312, 0.6423, 0.9614, 0.6489, 0.8003, 0.2188, 0.7339, 0.004395, 0.7866, 0.04053, 0.7339, 0.004395, 0.96, 0.003418, 0.7866, 0.04053, 0.8003, 0.2188, 0.7866, 0.04053, 0.8257, 0.1758, 0.9331, 0.0332, 0.7866, 0.04053, 0.96, 0.003418, 0.9331, 0.0332, 0.8257, 0.1758, 0.7866, 0.04053, 0.96, 0.003418, 0.9502, 0.1606, 0.9331, 0.0332, 0.9502, 0.1606, 0.8257, 0.1758, 0.9331, 0.0332, 0.9502, 0.1606, 0.8003, 0.2188, 0.8257, 0.1758, 0.96, 0.003418, 0.9897, 0.1865, 0.9502, 0.1606, 0.9897, 0.1865, 0.8003, 0.2188, 0.9502, 0.1606, 1.8, 0.2188, 1.733, 0.004395, 1.786, 0.04053, 1.733, 0.004395, 1.96, 0.003418, 1.786, 0.04053, 1.8, 0.2188, 1.786, 0.04053, 1.825, 0.1758, 1.786, 0.04053, 1.96, 0.003418, 1.933, 0.0332, 1.786, 0.04053, 1.933, 0.0332, 1.825, 0.1758, 1.96, 0.003418, 1.95, 0.1606, 1.933, 0.0332, 1.933, 0.0332, 1.95, 0.1606, 1.825, 0.1758, 1.95, 0.1606, 1.8, 0.2188, 1.825, 0.1758, 1.96, 0.003418, 1.989, 0.1865, 1.95, 0.1606, 1.989, 0.1865, 1.8, 0.2188, 1.95, 0.1606, 1.8, 0.2188, 1.733, 0.004395, 1.786, 0.04053, 1.733, 0.004395, 1.96, 0.003418, 1.786, 0.04053, 1.8, 0.2188, 1.786, 0.04053, 1.825, 0.1758, 1.786, 0.04053, 1.96, 0.003418, 1.933, 0.0332, 1.933, 0.0332, 1.825, 0.1758, 1.786, 0.04053, 1.96, 0.003418, 1.95, 0.1606, 1.933, 0.0332, 1.825, 0.1758, 1.933, 0.0332, 1.95, 0.1606, 1.825, 0.1758, 1.95, 0.1606, 1.8, 0.2188, 1.96, 0.003418, 1.989, 0.1865, 1.95, 0.1606, 1.989, 0.1865, 1.8, 0.2188, 1.95, 0.1606, 1.8, 0.2188, 1.733, 0.004395, 1.786, 0.04053, 1.733, 0.004395, 1.96, 0.003418, 1.786, 0.04053, 1.8, 0.2188, 1.786, 0.04053, 1.825, 0.1758, 1.786, 0.04053, 1.96, 0.003418, 1.933, 0.0332, 1.933, 0.0332, 1.825, 0.1758, 1.786, 0.04053, 1.96, 0.003418, 1.95, 0.1606, 1.933, 0.0332, 1.825, 0.1758, 1.933, 0.0332, 1.95, 0.1606, 1.95, 0.1606, 1.8, 0.2188, 1.825, 0.1758, 1.96, 0.003418, 1.989, 0.1865, 1.95, 0.1606, 1.989, 0.1865, 1.8, 0.2188, 1.95, 0.1606])
me_vd_vulgrim_plinthb.materials.append(mat_dn_vd_vulgrim_plinth_inst)
me_vd_vulgrim_plinthb.update()
me_vd_vulgrim_plinthb.normals_split_custom_set([tuple(v) for v in zip(*[iter([0.1131, -0.8046, 0.5829, -3.618e-07, -0.894, 0.4481, 0.09168, -0.6438, 0.7597, -0.09168, -0.6438, 0.7597, -3.618e-07, -0.894, 0.4481, -0.1131, -0.8047, 0.5829, 1.365e-07, -0.6836, 0.7298, 0.09168, -0.6438, 0.7597, -3.618e-07, -0.894, 0.4481, -0.09168, -0.6438, 0.7597, 1.365e-07, -0.6836, 0.7298, -3.618e-07, -0.894, 0.4481, 0.09168, -0.6438, 0.7597, 1.365e-07, -0.6836, 0.7298, 0.2524, -0.3712, 0.8936, 0.2524, -0.3712, 0.8936, -0.3011, -0.3011, 0.9048, 0.09168, -0.6438, 0.7597, 1.365e-07, -0.6836, 0.7298, -0.09168, -0.6438, 0.7597, -0.2524, -0.3712, 0.8936, 0.3011, -0.3011, 0.9048, -0.2524, -0.3712, 0.8936, -0.09168, -0.6438, 0.7597, 1.365e-07, -0.6836, 0.7298, 6.748e-07, -0.2145, 0.9767, 0.2524, -0.3712, 0.8936, -0.2524, -0.3712, 0.8936, 6.748e-07, -0.2145, 0.9767, 1.365e-07, -0.6836, 0.7298, 0.2524, -0.3712, 0.8936, -0.4103, -0.4103, 0.8144, -0.3011, -0.3011, 0.9048, -0.2524, -0.3712, 0.8936, 0.3011, -0.3011, 0.9048, 0.4103, -0.4103, 0.8144, -0.3712, 0.2524, 0.8936, -0.3011, -0.3011, 0.9048, -0.4103, -0.4103, 0.8144, -0.3011, -0.3011, 0.9048, -0.3712, 0.2524, 0.8936, -0.6438, 0.09168, 0.7597, -0.6438, 0.09168, 0.7597, -0.894, 8.299e-08, 0.4481, -0.8047, 0.1131, 0.5829, -0.8047, -0.1131, 0.5829, -0.894, 8.299e-08, 0.4481, -0.6438, -0.09168, 0.7597, -0.6438, 0.09168, 0.7597, -0.6836, 4.46e-08, 0.7298, -0.894, 8.299e-08, 0.4481, -0.6836, 4.46e-08, 0.7298, -0.6438, -0.09168, 0.7597, -0.894, 8.299e-08, 0.4481, -0.6836, 4.46e-08, 0.7298, -0.6438, 0.09168, 0.7597, -0.3712, 0.2524, 0.8936, -0.6438, -0.09168, 0.7597, -0.6836, 4.46e-08, 0.7298, -0.3712, -0.2524, 0.8936, -0.3712, -0.2524, 0.8936, -0.3011, 0.3011, 0.9048, -0.6438, -0.09168, 0.7597, -0.3712, 0.2524, 0.8936, -0.2145, 0.0, 0.9767, -0.6836, 4.46e-08, 0.7298, -0.6836, 4.46e-08, 0.7298, -0.2145, 0.0, 0.9767, -0.3712, -0.2524, 0.8936, -0.3712, -0.2524, 0.8936, -0.4103, 0.4103, 0.8144, -0.3011, 0.3011, 0.9048, 0.2524, 0.3712, 0.8936, -0.3011, 0.3011, 0.9048, -0.4103, 0.4103, 0.8144, -0.3011, 0.3011, 0.9048, 0.2524, 0.3712, 0.8936, 0.09168, 0.6438, 0.7597, 0.09168, 0.6438, 0.7597, 1.032e-07, 0.894, 0.4481, 0.1131, 0.8047, 0.5829, -0.1131, 0.8047, 0.5829, 1.032e-07, 0.894, 0.4481, -0.09168, 0.6438, 0.7597, 0.09168, 0.6438, 0.7597, 4.485e-07, 0.6836, 0.7298, 1.032e-07, 0.894, 0.4481, 4.485e-07, 0.6836, 0.7298, -0.09168, 0.6438, 0.7597, 1.032e-07, 0.894, 0.4481, 4.485e-07, 0.6836, 0.7298, 0.09168, 0.6438, 0.7597, 0.2524, 0.3712, 0.8936, -0.09168, 0.6438, 0.7597, 4.485e-07, 0.6836, 0.7298, -0.2524, 0.3712, 0.8936, -0.09168, 0.6438, 0.7597, -0.2524, 0.3712, 0.8936, 0.3011, 0.3011, 0.9048, 0.2524, 0.3712, 0.8936, 3.521e-07, 0.2144, 0.9767, 4.485e-07, 0.6836, 0.7298, 4.485e-07, 0.6836, 0.7298, 3.521e-07, 0.2144, 0.9767, -0.2524, 0.3712, 0.8936, -0.2524, 0.3712, 0.8936, 0.4103, 0.4103, 0.8144, 0.3011, 0.3011, 0.9048, 0.3712, -0.2524, 0.8936, 0.3011, 0.3011, 0.9048, 0.4103, 0.4103, 0.8144, 0.3712, -0.2524, 0.8936, 0.6438, -0.09168, 0.7597, 0.3011, 0.3011, 0.9048, 0.6438, -0.09168, 0.7597, 0.894, -3.431e-08, 0.4481, 0.8047, -0.1131, 0.5829, 0.8047, 0.1131, 0.5829, 0.894, -3.431e-08, 0.4481, 0.6438, 0.09168, 0.7597, 0.6438, -0.09168, 0.7597, 0.6836, 3.047e-07, 0.7298, 0.894, -3.431e-08, 0.4481, 0.6836, 3.047e-07, 0.7298, 0.6438, 0.09168, 0.7597, 0.894, -3.431e-08, 0.4481, 0.6836, 3.047e-07, 0.7298, 0.6438, -0.09168, 0.7597, 0.3712, -0.2524, 0.8936, 0.6438, 0.09168, 0.7597, 0.6836, 3.047e-07, 0.7298, 0.3712, 0.2524, 0.8936, 0.6438, 0.09168, 0.7597, 0.3712, 0.2524, 0.8936, 0.3011, -0.3011, 0.9048, 0.3712, 0.2524, 0.8936, 0.4103, -0.4103, 0.8144, 0.3011, -0.3011, 0.9048, 0.3712, -0.2524, 0.8936, 0.2144, 2.878e-07, 0.9767, 0.6836, 3.047e-07, 0.7298, 0.6836, 3.047e-07, 0.7298, 0.2144, 2.878e-07, 0.9767, 0.3712, 0.2524, 0.8936, 0.4103, -0.4103, 0.8144, 0.3712, 0.2524, 0.8936, 0.5041, 0.4858, 0.7141, 0.2144, 2.878e-07, 0.9767, 0.1725, 0.5453, 0.8203, 0.3712, 0.2524, 0.8936, 0.3712, 0.2524, 0.8936, 0.1935, 0.5517, 0.8113, 0.5041, 0.4858, 0.7141, 0.1935, 0.5517, 0.8113, 0.3712, 0.2524, 0.8936, 0.1725, 0.5453, 0.8203, 0.4103, -0.4103, 0.8144, 0.5041, 0.4858, 0.7141, 0.09976, -0.09976, 0.99, 0.5041, 0.4858, 0.7141, 0.1935, 0.5517, 0.8113, 0.09772, 0.1082, 0.9893, 0.09976, -0.09976, 0.99, 0.5041, 0.4858, 0.7141, 0.09772, 0.1082, 0.9893, 0.03392, 0.0999, 0.9944, 0.09772, 0.1082, 0.9893, 0.1935, 0.5517, 0.8113, 0.03392, 0.0999, 0.9944, 0.09976, -0.09976, 0.99, 0.09772, 0.1082, 0.9893, 0.07378, 0.08106, 0.994, 0.03392, 0.0999, 0.9944, 0.1935, 0.5517, 0.8113, 0.09976, -0.09976, 0.99, -0.4858, -0.5041, 0.7141, 0.4103, -0.4103, 0.8144, 0.4103, -0.4103, 0.8144, -0.4858, -0.5041, 0.7141, -0.2524, -0.3712, 0.8936, 0.07378, 0.08106, 0.994, 0.1935, 0.5517, 0.8113, 0.4096, 0.4333, 0.8028, 0.1725, 0.5453, 0.8203, 0.4096, 0.4333, 0.8028, 0.1935, 0.5517, 0.8113, 0.03392, 0.0999, 0.9944, 0.07378, 0.08106, 0.994, 3.181e-05, -3.157e-05, 1.0, 0.09976, -0.09976, 0.99, 0.03392, 0.0999, 0.9944, 3.181e-05, -3.157e-05, 1.0, 0.4096, 0.4333, 0.8028, 0.1725, 0.5453, 0.8203, 0.4095, 0.4226, 0.8085, 0.2144, 2.878e-07, 0.9767, 0.4095, 0.4226, 0.8085, 0.1725, 0.5453, 0.8203, 0.4096, 0.4333, 0.8028, 0.1011, 0.04624, 0.9938, 0.07378, 0.08106, 0.994, 0.07378, 0.08106, 0.994, 0.1011, 0.04624, 0.9938, 3.181e-05, -3.157e-05, 1.0, 0.5918, 0.2453, 0.7678, 0.4096, 0.4333, 0.8028, 0.4095, 0.4226, 0.8085, 0.1011, 0.04624, 0.9938, 0.4096, 0.4333, 0.8028, 0.5918, 0.2453, 0.7678, 0.2144, 2.878e-07, 0.9767, 0.6054, 0.2114, 0.7673, 0.4095, 0.4226, 0.8085, 0.5918, 0.2453, 0.7678, 0.4095, 0.4226, 0.8085, 0.6054, 0.2114, 0.7673, 0.6054, 0.2114, 0.7673, 0.2144, 2.878e-07, 0.9767, 0.6131, 6.117e-08, 0.79, 0.6131, 6.117e-08, 0.79, 0.5918, 0.2453, 0.7678, 0.6054, 0.2114, 0.7673, 0.5918, 0.2453, 0.7678, 0.1132, 2.452e-08, 0.9936, 0.1011, 0.04624, 0.9938, 0.5918, 0.2453, 0.7678, 0.6131, 6.117e-08, 0.79, 0.6423, 1.002e-07, 0.7664, 0.5918, 0.2453, 0.7678, 0.6423, 1.002e-07, 0.7664, 0.1132, 2.452e-08, 0.9936, 0.6131, 6.117e-08, 0.79, 0.5918, -0.2453, 0.7678, 0.6423, 1.002e-07, 0.7664, 0.6423, 1.002e-07, 0.7664, 0.5918, -0.2453, 0.7678, 0.1132, 2.452e-08, 0.9936, 0.2144, 2.878e-07, 0.9767, 0.6054, -0.2114, 0.7673, 0.6131, 6.117e-08, 0.79, 0.5918, -0.2453, 0.7678, 0.6131, 6.117e-08, 0.79, 0.6054, -0.2114, 0.7673, 0.6054, -0.2114, 0.7673, 0.2144, 2.878e-07, 0.9767, 0.4095, -0.4226, 0.8085, 0.4095, -0.4226, 0.8085, 0.5918, -0.2453, 0.7678, 0.6054, -0.2114, 0.7673, 0.2144, 2.878e-07, 0.9767, 0.1725, -0.5453, 0.8203, 0.4095, -0.4226, 0.8085, 0.2144, 2.878e-07, 0.9767, 0.3712, -0.2524, 0.8936, 0.1725, -0.5453, 0.8203, 0.5918, -0.2453, 0.7678, 0.4095, -0.4226, 0.8085, 0.4096, -0.4333, 0.8028, 0.1725, -0.5453, 0.8203, 0.4096, -0.4333, 0.8028, 0.4095, -0.4226, 0.8085, 0.1132, 2.452e-08, 0.9936, 0.5918, -0.2453, 0.7678, 0.1011, -0.04624, 0.9938, 0.5918, -0.2453, 0.7678, 0.4096, -0.4333, 0.8028, 0.1011, -0.04624, 0.9938, 0.3712, -0.2524, 0.8936, 0.1935, -0.5517, 0.8113, 0.1725, -0.5453, 0.8203, 0.4096, -0.4333, 0.8028, 0.1725, -0.5453, 0.8203, 0.1935, -0.5517, 0.8113, 0.07378, -0.08105, 0.994, 0.1011, -0.04624, 0.9938, 0.4096, -0.4333, 0.8028, 0.1935, -0.5517, 0.8113, 0.07378, -0.08105, 0.994, 0.4096, -0.4333, 0.8028, 0.1935, -0.5517, 0.8113, 0.3712, -0.2524, 0.8936, 0.5041, -0.4858, 0.7141, 0.4103, 0.4103, 0.8144, 0.5041, -0.4858, 0.7141, 0.3712, -0.2524, 0.8936, 0.07378, -0.08105, 0.994, 0.1935, -0.5517, 0.8113, 0.03392, -0.0999, 0.9944, 0.1935, -0.5517, 0.8113, 0.5041, -0.4858, 0.7141, 0.09771, -0.1082, 0.9893, 0.09771, -0.1082, 0.9893, 0.03392, -0.0999, 0.9944, 0.1935, -0.5517, 0.8113, 0.09975, 0.09976, 0.99, 0.09771, -0.1082, 0.9893, 0.5041, -0.4858, 0.7141, 0.09975, 0.09976, 0.99, 0.03392, -0.0999, 0.9944, 0.09771, -0.1082, 0.9893, 0.5041, -0.4858, 0.7141, 0.4103, 0.4103, 0.8144, 0.09975, 0.09976, 0.99, 0.03392, -0.0999, 0.9944, 3.213e-05, 3.178e-05, 1.0, 0.07378, -0.08105, 0.994, 0.07378, -0.08105, 0.994, 3.213e-05, 3.178e-05, 1.0, 0.1011, -0.04624, 0.9938, 0.03392, -0.0999, 0.9944, 0.09975, 0.09976, 0.99, 3.213e-05, 3.178e-05, 1.0, 0.4103, 0.4103, 0.8144, -0.4858, 0.5041, 0.7141, 0.09975, 0.09976, 0.99, 0.4103, 0.4103, 0.8144, -0.2524, 0.3712, 0.8936, -0.4858, 0.5041, 0.7141, 0.09975, 0.09976, 0.99, -0.4858, 0.5041, 0.7141, -0.1082, 0.09772, 0.9893, -0.2524, 0.3712, 0.8936, -0.5517, 0.1935, 0.8113, -0.4858, 0.5041, 0.7141, -0.1082, 0.09772, 0.9893, -0.4858, 0.5041, 0.7141, -0.5517, 0.1935, 0.8113, -0.0999, 0.03392, 0.9944, 0.09975, 0.09976, 0.99, -0.1082, 0.09772, 0.9893, -0.0999, 0.03392, 0.9944, -0.1082, 0.09772, 0.9893, -0.5517, 0.1935, 0.8113, 0.09975, 0.09976, 0.99, -0.0999, 0.03392, 0.9944, 3.213e-05, 3.178e-05, 1.0, -0.5517, 0.1935, 0.8113, -0.2524, 0.3712, 0.8936, -0.5453, 0.1725, 0.8203, -0.5453, 0.1725, 0.8203, -0.2524, 0.3712, 0.8936, 3.521e-07, 0.2144, 0.9767, -0.08105, 0.07377, 0.994, -0.0999, 0.03392, 0.9944, -0.5517, 0.1935, 0.8113, -0.0999, 0.03392, 0.9944, -0.08105, 0.07377, 0.994, 3.213e-05, 3.178e-05, 1.0, -0.5453, 0.1725, 0.8203, -0.4333, 0.4096, 0.8028, -0.5517, 0.1935, 0.8113, -0.5517, 0.1935, 0.8113, -0.4333, 0.4096, 0.8028, -0.08105, 0.07377, 0.994, -0.4333, 0.4096, 0.8028, -0.5453, 0.1725, 0.8203, -0.4226, 0.4095, 0.8085, 3.521e-07, 0.2144, 0.9767, -0.4226, 0.4095, 0.8085, -0.5453, 0.1725, 0.8203, -0.4333, 0.4096, 0.8028, -0.04624, 0.1011, 0.9938, -0.08105, 0.07377, 0.994, -0.08105, 0.07377, 0.994, -0.04624, 0.1011, 0.9938, 3.213e-05, 3.178e-05, 1.0, -0.2453, 0.5918, 0.7678, -0.4333, 0.4096, 0.8028, -0.4226, 0.4095, 0.8085, -0.4333, 0.4096, 0.8028, -0.2453, 0.5918, 0.7678, -0.04624, 0.1011, 0.9938, 3.521e-07, 0.2144, 0.9767, -0.2114, 0.6054, 0.7673, -0.4226, 0.4095, 0.8085, -0.2453, 0.5918, 0.7678, -0.4226, 0.4095, 0.8085, -0.2114, 0.6054, 0.7673, -0.2114, 0.6054, 0.7673, 3.521e-07, 0.2144, 0.9767, 1.624e-07, 0.6131, 0.79, 1.624e-07, 0.6131, 0.79, -0.2453, 0.5918, 0.7678, -0.2114, 0.6054, 0.7673, 3.521e-07, 0.2144, 0.9767, 0.2114, 0.6054, 0.7673, 1.624e-07, 0.6131, 0.79, -0.2453, 0.5918, 0.7678, 1.624e-07, 0.6131, 0.79, 1.757e-07, 0.6423, 0.7664, 0.2114, 0.6054, 0.7673, 3.521e-07, 0.2144, 0.9767, 0.4226, 0.4095, 0.8085, -0.2453, 0.5918, 0.7678, 1.757e-07, 0.6423, 0.7664, 3.462e-08, 0.1132, 0.9936, 3.462e-08, 0.1132, 0.9936, -0.04624, 0.1011, 0.9938, -0.2453, 0.5918, 0.7678, 1.624e-07, 0.6131, 0.79, 0.2453, 0.5918, 0.7678, 1.757e-07, 0.6423, 0.7664, 0.2453, 0.5918, 0.7678, 1.624e-07, 0.6131, 0.79, 0.2114, 0.6054, 0.7673, 0.2453, 0.5918, 0.7678, 3.462e-08, 0.1132, 0.9936, 1.757e-07, 0.6423, 0.7664, 0.4226, 0.4095, 0.8085, 0.2453, 0.5918, 0.7678, 0.2114, 0.6054, 0.7673, 3.521e-07, 0.2144, 0.9767, 0.5453, 0.1725, 0.8203, 0.4226, 0.4095, 0.8085, 3.521e-07, 0.2144, 0.9767, 0.2524, 0.3712, 0.8936, 0.5453, 0.1725, 0.8203, 0.2453, 0.5918, 0.7678, 0.4226, 0.4095, 0.8085, 0.4333, 0.4096, 0.8028, 0.5453, 0.1725, 0.8203, 0.4333, 0.4096, 0.8028, 0.4226, 0.4095, 0.8085, 3.462e-08, 0.1132, 0.9936, 0.2453, 0.5918, 0.7678, 0.04625, 0.1011, 0.9938, 0.04625, 0.1011, 0.9938, 0.2453, 0.5918, 0.7678, 0.4333, 0.4096, 0.8028, 0.2524, 0.3712, 0.8936, 0.5517, 0.1935, 0.8113, 0.5453, 0.1725, 0.8203, 0.4333, 0.4096, 0.8028, 0.5453, 0.1725, 0.8203, 0.5517, 0.1935, 0.8113, 0.08106, 0.07378, 0.994, 0.04625, 0.1011, 0.9938, 0.4333, 0.4096, 0.8028, 0.5517, 0.1935, 0.8113, 0.08106, 0.07378, 0.994, 0.4333, 0.4096, 0.8028, 0.5517, 0.1935, 0.8113, 0.2524, 0.3712, 0.8936, 0.4858, 0.5041, 0.7141, -0.4103, 0.4103, 0.8144, 0.4858, 0.5041, 0.7141, 0.2524, 0.3712, 0.8936, 0.0999, 0.03392, 0.9944, 0.08106, 0.07378, 0.994, 0.5517, 0.1935, 0.8113, 0.5517, 0.1935, 0.8113, 0.4858, 0.5041, 0.7141, 0.1082, 0.09772, 0.9893, 0.5517, 0.1935, 0.8113, 0.1082, 0.09772, 0.9893, 0.0999, 0.03392, 0.9944, 0.4858, 0.5041, 0.7141, -0.09975, 0.09975, 0.99, 0.1082, 0.09772, 0.9893, -0.09975, 0.09975, 0.99, 0.0999, 0.03392, 0.9944, 0.1082, 0.09772, 0.9893, 0.4858, 0.5041, 0.7141, -0.4103, 0.4103, 0.8144, -0.09975, 0.09975, 0.99, 0.0999, 0.03392, 0.9944, -3.169e-05, 3.17e-05, 1.0, 0.08106, 0.07378, 0.994, 0.08106, 0.07378, 0.994, -3.169e-05, 3.17e-05, 1.0, 0.04625, 0.1011, 0.9938, 0.0999, 0.03392, 0.9944, -0.09975, 0.09975, 0.99, -3.169e-05, 3.17e-05, 1.0, -0.4103, 0.4103, 0.8144, -0.5041, -0.4858, 0.7141, -0.09975, 0.09975, 0.99, -0.4103, 0.4103, 0.8144, -0.3712, -0.2524, 0.8936, -0.5041, -0.4858, 0.7141, -0.09975, 0.09975, 0.99, -0.5041, -0.4858, 0.7141, -0.09771, -0.1082, 0.9893, -0.3712, -0.2524, 0.8936, -0.1935, -0.5517, 0.8113, -0.5041, -0.4858, 0.7141, -0.5041, -0.4858, 0.7141, -0.1935, -0.5517, 0.8113, -0.09771, -0.1082, 0.9893, -0.03392, -0.0999, 0.9944, -0.09975, 0.09975, 0.99, -0.09771, -0.1082, 0.9893, -0.09771, -0.1082, 0.9893, -0.1935, -0.5517, 0.8113, -0.03392, -0.0999, 0.9944, -0.09975, 0.09975, 0.99, -0.03392, -0.0999, 0.9944, -3.169e-05, 3.17e-05, 1.0, -0.1935, -0.5517, 0.8113, -0.3712, -0.2524, 0.8936, -0.1725, -0.5453, 0.8203, -0.1725, -0.5453, 0.8203, -0.3712, -0.2524, 0.8936, -0.2145, 0.0, 0.9767, -0.1935, -0.5517, 0.8113, -0.07378, -0.08106, 0.994, -0.03392, -0.0999, 0.9944, -0.03392, -0.0999, 0.9944, -0.07378, -0.08106, 0.994, -3.169e-05, 3.17e-05, 1.0, -0.1725, -0.5453, 0.8203, -0.4096, -0.4333, 0.8028, -0.1935, -0.5517, 0.8113, -0.07378, -0.08106, 0.994, -0.1935, -0.5517, 0.8113, -0.4096, -0.4333, 0.8028, -0.4096, -0.4333, 0.8028, -0.1725, -0.5453, 0.8203, -0.4095, -0.4226, 0.8085, -0.2145, 0.0, 0.9767, -0.4095, -0.4226, 0.8085, -0.1725, -0.5453, 0.8203, -0.1011, -0.04624, 0.9938, -0.07378, -0.08106, 0.994, -0.4096, -0.4333, 0.8028, -0.07378, -0.08106, 0.994, -0.1011, -0.04624, 0.9938, -3.169e-05, 3.17e-05, 1.0, -0.5918, -0.2453, 0.7678, -0.4096, -0.4333, 0.8028, -0.4095, -0.4226, 0.8085, -0.4096, -0.4333, 0.8028, -0.5918, -0.2453, 0.7678, -0.1011, -0.04624, 0.9938, -0.2145, 0.0, 0.9767, -0.6054, -0.2114, 0.7673, -0.4095, -0.4226, 0.8085, -0.5918, -0.2453, 0.7678, -0.4095, -0.4226, 0.8085, -0.6054, -0.2114, 0.7673, -0.6054, -0.2114, 0.7673, -0.2145, 0.0, 0.9767, -0.6131, -3.096e-08, 0.79, -0.6131, -3.096e-08, 0.79, -0.5918, -0.2453, 0.7678, -0.6054, -0.2114, 0.7673, -0.2145, 0.0, 0.9767, -0.6054, 0.2114, 0.7673, -0.6131, -3.096e-08, 0.79, -0.5918, -0.2453, 0.7678, -0.6131, -3.096e-08, 0.79, -0.6423, -3.904e-08, 0.7664, -0.6054, 0.2114, 0.7673, -0.2145, 0.0, 0.9767, -0.4095, 0.4226, 0.8085, -0.1132, -1.253e-08, 0.9936, -0.5918, -0.2453, 0.7678, -0.6423, -3.904e-08, 0.7664, -0.1132, -1.253e-08, 0.9936, -0.1011, -0.04624, 0.9938, -0.5918, -0.2453, 0.7678, -0.6131, -3.096e-08, 0.79, -0.5918, 0.2453, 0.7678, -0.6423, -3.904e-08, 0.7664, -0.5918, 0.2453, 0.7678, -0.6131, -3.096e-08, 0.79, -0.6054, 0.2114, 0.7673, -0.5918, 0.2453, 0.7678, -0.1132, -1.253e-08, 0.9936, -0.6423, -3.904e-08, 0.7664, -0.4095, 0.4226, 0.8085, -0.5918, 0.2453, 0.7678, -0.6054, 0.2114, 0.7673, -0.2145, 0.0, 0.9767, -0.1725, 0.5453, 0.8203, -0.4095, 0.4226, 0.8085, -0.2145, 0.0, 0.9767, -0.3712, 0.2524, 0.8936, -0.1725, 0.5453, 0.8203, -0.5918, 0.2453, 0.7678, -0.4095, 0.4226, 0.8085, -0.4096, 0.4333, 0.8028, -0.1725, 0.5453, 0.8203, -0.4096, 0.4333, 0.8028, -0.4095, 0.4226, 0.8085, -0.1011, 0.04624, 0.9938, -0.1132, -1.253e-08, 0.9936, -0.5918, 0.2453, 0.7678, -0.4096, 0.4333, 0.8028, -0.1011, 0.04624, 0.9938, -0.5918, 0.2453, 0.7678, -0.3712, 0.2524, 0.8936, -0.1935, 0.5517, 0.8113, -0.1725, 0.5453, 0.8203, -0.4096, 0.4333, 0.8028, -0.1725, 0.5453, 0.8203, -0.1935, 0.5517, 0.8113, -0.1011, 0.04624, 0.9938, -0.4096, 0.4333, 0.8028, -0.07378, 0.08106, 0.994, -0.4096, 0.4333, 0.8028, -0.1935, 0.5517, 0.8113, -0.07378, 0.08106, 0.994, -0.1935, 0.5517, 0.8113, -0.3712, 0.2524, 0.8936, -0.5041, 0.4858, 0.7141, -0.4103, -0.4103, 0.8144, -0.5041, 0.4858, 0.7141, -0.3712, 0.2524, 0.8936, -0.1935, 0.5517, 0.8113, -0.03392, 0.0999, 0.9944, -0.07378, 0.08106, 0.994, -0.1935, 0.5517, 0.8113, -0.5041, 0.4858, 0.7141, -0.09771, 0.1082, 0.9893, -0.1935, 0.5517, 0.8113, -0.09771, 0.1082, 0.9893, -0.03392, 0.0999, 0.9944, -0.5041, 0.4858, 0.7141, -0.09975, -0.09975, 0.99, -0.09771, 0.1082, 0.9893, -0.09975, -0.09975, 0.99, -0.03392, 0.0999, 0.9944, -0.09771, 0.1082, 0.9893, -0.5041, 0.4858, 0.7141, -0.4103, -0.4103, 0.8144, -0.09975, -0.09975, 0.99, -0.03392, 0.0999, 0.9944, -3.172e-05, -3.17e-05, 1.0, -0.07378, 0.08106, 0.994, -0.07378, 0.08106, 0.994, -3.172e-05, -3.17e-05, 1.0, -0.1011, 0.04624, 0.9938, -0.03392, 0.0999, 0.9944, -0.09975, -0.09975, 0.99, -3.172e-05, -3.17e-05, 1.0, -0.4103, -0.4103, 0.8144, 0.4858, -0.5041, 0.7141, -0.09975, -0.09975, 0.99, -0.4103, -0.4103, 0.8144, 0.2524, -0.3712, 0.8936, 0.4858, -0.5041, 0.7141, -0.09975, -0.09975, 0.99, 0.4858, -0.5041, 0.7141, 0.1082, -0.09771, 0.9893, 0.2524, -0.3712, 0.8936, 0.5517, -0.1935, 0.8113, 0.4858, -0.5041, 0.7141, 0.4858, -0.5041, 0.7141, 0.5517, -0.1935, 0.8113, 0.1082, -0.09771, 0.9893, 0.0999, -0.03392, 0.9944, -0.09975, -0.09975, 0.99, 0.1082, -0.09771, 0.9893, 0.1082, -0.09771, 0.9893, 0.5517, -0.1935, 0.8113, 0.0999, -0.03392, 0.9944, -0.09975, -0.09975, 0.99, 0.0999, -0.03392, 0.9944, -3.172e-05, -3.17e-05, 1.0, 0.5517, -0.1935, 0.8113, 0.2524, -0.3712, 0.8936, 0.5453, -0.1725, 0.8203, 6.748e-07, -0.2145, 0.9767, 0.5453, -0.1725, 0.8203, 0.2524, -0.3712, 0.8936, 0.5517, -0.1935, 0.8113, 0.08106, -0.07378, 0.994, 0.0999, -0.03392, 0.9944, 0.0999, -0.03392, 0.9944, 0.08106, -0.07378, 0.994, -3.172e-05, -3.17e-05, 1.0, 0.5453, -0.1725, 0.8203, 0.4333, -0.4096, 0.8028, 0.5517, -0.1935, 0.8113, 0.08106, -0.07378, 0.994, 0.5517, -0.1935, 0.8113, 0.4333, -0.4096, 0.8028, 0.4333, -0.4096, 0.8028, 0.5453, -0.1725, 0.8203, 0.4226, -0.4095, 0.8085, 6.748e-07, -0.2145, 0.9767, 0.4226, -0.4095, 0.8085, 0.5453, -0.1725, 0.8203, 0.04624, -0.1011, 0.9938, 0.08106, -0.07378, 0.994, 0.4333, -0.4096, 0.8028, 0.08106, -0.07378, 0.994, 0.04624, -0.1011, 0.9938, -3.172e-05, -3.17e-05, 1.0, 0.2453, -0.5918, 0.7678, 0.4333, -0.4096, 0.8028, 0.4226, -0.4095, 0.8085, 0.04624, -0.1011, 0.9938, 0.4333, -0.4096, 0.8028, 0.2453, -0.5918, 0.7678, 6.748e-07, -0.2145, 0.9767, 0.2114, -0.6054, 0.7673, 0.4226, -0.4095, 0.8085, 0.2453, -0.5918, 0.7678, 0.4226, -0.4095, 0.8085, 0.2114, -0.6054, 0.7673, 0.2114, -0.6054, 0.7673, 6.748e-07, -0.2145, 0.9767, 2.485e-07, -0.6131, 0.79, 2.485e-07, -0.6131, 0.79, 0.2453, -0.5918, 0.7678, 0.2114, -0.6054, 0.7673, 3.057e-07, -0.1132, 0.9936, 0.04624, -0.1011, 0.9938, 0.2453, -0.5918, 0.7678, 0.2453, -0.5918, 0.7678, 2.485e-07, -0.6131, 0.79, 1.265e-06, -0.6423, 0.7664, 3.057e-07, -0.1132, 0.9936, 0.2453, -0.5918, 0.7678, 1.265e-06, -0.6423, 0.7664, 2.485e-07, -0.6131, 0.79, -0.2453, -0.5918, 0.7678, 1.265e-06, -0.6423, 0.7664, -0.2453, -0.5918, 0.7678, 3.057e-07, -0.1132, 0.9936, 1.265e-06, -0.6423, 0.7664, 6.748e-07, -0.2145, 0.9767, -0.2114, -0.6054, 0.7673, 2.485e-07, -0.6131, 0.79, -0.2453, -0.5918, 0.7678, 2.485e-07, -0.6131, 0.79, -0.2114, -0.6054, 0.7673, -0.2114, -0.6054, 0.7673, 6.748e-07, -0.2145, 0.9767, -0.4226, -0.4095, 0.8085, -0.4226, -0.4095, 0.8085, -0.2453, -0.5918, 0.7678, -0.2114, -0.6054, 0.7673, 6.748e-07, -0.2145, 0.9767, -0.5453, -0.1725, 0.8203, -0.4226, -0.4095, 0.8085, 6.748e-07, -0.2145, 0.9767, -0.2524, -0.3712, 0.8936, -0.5453, -0.1725, 0.8203, -0.2453, -0.5918, 0.7678, -0.4226, -0.4095, 0.8085, -0.4333, -0.4096, 0.8028, -0.5453, -0.1725, 0.8203, -0.4333, -0.4096, 0.8028, -0.4226, -0.4095, 0.8085, -0.2524, -0.3712, 0.8936, -0.5517, -0.1935, 0.8113, -0.5453, -0.1725, 0.8203, -0.4333, -0.4096, 0.8028, -0.5453, -0.1725, 0.8203, -0.5517, -0.1935, 0.8113, -0.5517, -0.1935, 0.8113, -0.2524, -0.3712, 0.8936, -0.4858, -0.5041, 0.7141, -0.4333, -0.4096, 0.8028, -0.04625, -0.1011, 0.9938, -0.2453, -0.5918, 0.7678, -0.04625, -0.1011, 0.9938, 3.057e-07, -0.1132, 0.9936, -0.2453, -0.5918, 0.7678, -0.5517, -0.1935, 0.8113, -0.08106, -0.07378, 0.994, -0.4333, -0.4096, 0.8028, -0.04625, -0.1011, 0.9938, -0.4333, -0.4096, 0.8028, -0.08106, -0.07378, 0.994, -0.1082, -0.09771, 0.9893, -0.5517, -0.1935, 0.8113, -0.4858, -0.5041, 0.7141, -0.4858, -0.5041, 0.7141, 0.09976, -0.09976, 0.99, -0.1082, -0.09771, 0.9893, -0.1082, -0.09771, 0.9893, -0.0999, -0.03392, 0.9944, -0.5517, -0.1935, 0.8113, 0.09976, -0.09976, 0.99, -0.0999, -0.03392, 0.9944, -0.1082, -0.09771, 0.9893, -0.08106, -0.07378, 0.994, -0.5517, -0.1935, 0.8113, -0.0999, -0.03392, 0.9944, -0.0999, -0.03392, 0.9944, 0.09976, -0.09976, 0.99, 3.181e-05, -3.157e-05, 1.0, -0.0999, -0.03392, 0.9944, 3.181e-05, -3.157e-05, 1.0, -0.08106, -0.07378, 0.994, -0.08106, -0.07378, 0.994, 3.181e-05, -3.157e-05, 1.0, -0.04625, -0.1011, 0.9938, 1.292e-07, 6.051e-08, 1.0, -0.04625, -0.1011, 0.9938, 3.181e-05, -3.157e-05, 1.0, -0.04625, -0.1011, 0.9938, 1.292e-07, 6.051e-08, 1.0, 3.057e-07, -0.1132, 0.9936, 1.292e-07, 6.051e-08, 1.0, 0.04624, -0.1011, 0.9938, 3.057e-07, -0.1132, 0.9936, 0.1011, 0.04624, 0.9938, 1.292e-07, 6.051e-08, 1.0, 3.181e-05, -3.157e-05, 1.0, 0.04624, -0.1011, 0.9938, 1.292e-07, 6.051e-08, 1.0, -3.172e-05, -3.17e-05, 1.0, 1.292e-07, 6.051e-08, 1.0, 0.1011, 0.04624, 0.9938, 0.1132, 2.452e-08, 0.9936, 1.292e-07, 6.051e-08, 1.0, -0.1011, 0.04624, 0.9938, -3.172e-05, -3.17e-05, 1.0, 0.1011, -0.04624, 0.9938, 1.292e-07, 6.051e-08, 1.0, 0.1132, 2.452e-08, 0.9936, -0.1011, 0.04624, 0.9938, 1.292e-07, 6.051e-08, 1.0, -0.1132, -1.253e-08, 0.9936, 1.292e-07, 6.051e-08, 1.0, 0.1011, -0.04624, 0.9938, 3.213e-05, 3.178e-05, 1.0, 1.292e-07, 6.051e-08, 1.0, -0.1011, -0.04624, 0.9938, -0.1132, -1.253e-08, 0.9936, -0.04624, 0.1011, 0.9938, 1.292e-07, 6.051e-08, 1.0, 3.213e-05, 3.178e-05, 1.0, -0.1011, -0.04624, 0.9938, 1.292e-07, 6.051e-08, 1.0, -3.169e-05, 3.17e-05, 1.0, 1.292e-07, 6.051e-08, 1.0, -0.04624, 0.1011, 0.9938, 3.462e-08, 0.1132, 0.9936, 1.292e-07, 6.051e-08, 1.0, 0.04625, 0.1011, 0.9938, -3.169e-05, 3.17e-05, 1.0, 0.04625, 0.1011, 0.9938, 1.292e-07, 6.051e-08, 1.0, 3.462e-08, 0.1132, 0.9936, -0.2951, 0.2685, 0.917, 0.0002047, 0.1725, 0.985, 0.0002296, 0.3921, 0.9199, 0.0002047, 0.1725, 0.985, 0.09424, -0.04261, 0.9946, 0.0002296, 0.3921, 0.9199, 0.0002047, 0.1725, 0.985, -0.2951, 0.2685, 0.917, -0.5317, 0.06846, 0.8442, -0.2951, 0.2685, 0.917, -0.3083, -0.5524, 0.7745, -0.5317, 0.06846, 0.8442, 0.09424, -0.04261, 0.9946, 0.0002047, 0.1725, 0.985, 0.4463, -0.05556, 0.8932, 0.4022, -0.665, 0.6293, 0.09424, -0.04261, 0.9946, 0.4463, -0.05556, 0.8932, -0.5317, 0.06846, 0.8442, -0.3083, -0.5524, 0.7745, -0.3719, -0.3476, 0.8607, -0.009164, -0.6955, 0.7185, -0.3719, -0.3476, 0.8607, -0.3083, -0.5524, 0.7745, 0.0002047, 0.1725, 0.985, -0.5317, 0.06846, 0.8442, 0.01321, -0.3839, 0.9233, 0.01321, -0.3839, 0.9233, -0.5317, 0.06846, 0.8442, -0.3719, -0.3476, 0.8607, 0.01321, -0.3839, 0.9233, 0.4463, -0.05556, 0.8932, 0.0002047, 0.1725, 0.985, 0.01321, -0.3839, 0.9233, -0.3719, -0.3476, 0.8607, -0.009164, -0.6955, 0.7185, 0.4022, -0.665, 0.6293, 0.4463, -0.05556, 0.8932, 0.5064, -0.3791, 0.7745, 0.4463, -0.05556, 0.8932, 0.01321, -0.3839, 0.9233, 0.5064, -0.3791, 0.7745, 0.5064, -0.3791, 0.7745, -0.009164, -0.6955, 0.7185, 0.4022, -0.665, 0.6293, -0.009164, -0.6955, 0.7185, 0.5064, -0.3791, 0.7745, 0.01321, -0.3839, 0.9233, -0.2685, -0.2951, 0.917, -0.1725, 0.0002046, 0.985, -0.3921, 0.0002293, 0.9199, 0.04261, 0.09424, 0.9946, -0.3921, 0.0002293, 0.9199, -0.1725, 0.0002046, 0.985, -0.1725, 0.0002046, 0.985, -0.2685, -0.2951, 0.917, -0.06846, -0.5317, 0.8442, -0.2685, -0.2951, 0.917, 0.5524, -0.3083, 0.7745, -0.06846, -0.5317, 0.8442, -0.1725, 0.0002046, 0.985, 0.05556, 0.4463, 0.8932, 0.04261, 0.09424, 0.9946, 0.665, 0.4022, 0.6293, 0.04261, 0.09424, 0.9946, 0.05556, 0.4463, 0.8932, -0.06846, -0.5317, 0.8442, 0.5524, -0.3083, 0.7745, 0.3476, -0.3719, 0.8607, 0.5524, -0.3083, 0.7745, 0.6955, -0.009164, 0.7185, 0.3476, -0.3719, 0.8607, -0.06846, -0.5317, 0.8442, 0.3839, 0.01321, 0.9233, -0.1725, 0.0002046, 0.985, 0.3839, 0.01321, 0.9233, -0.06846, -0.5317, 0.8442, 0.3476, -0.3719, 0.8607, 0.05556, 0.4463, 0.8932, -0.1725, 0.0002046, 0.985, 0.3839, 0.01321, 0.9233, 0.3476, -0.3719, 0.8607, 0.6955, -0.009164, 0.7185, 0.3839, 0.01321, 0.9233, 0.665, 0.4022, 0.6293, 0.05556, 0.4463, 0.8932, 0.3791, 0.5064, 0.7745, 0.6955, -0.009164, 0.7185, 0.665, 0.4022, 0.6293, 0.3791, 0.5064, 0.7745, 0.3839, 0.01321, 0.9233, 0.3791, 0.5064, 0.7745, 0.05556, 0.4463, 0.8932, 0.3791, 0.5064, 0.7745, 0.3839, 0.01321, 0.9233, 0.6955, -0.009164, 0.7185, 0.2951, -0.2685, 0.917, -0.0002047, -0.1725, 0.985, -0.0002294, -0.3921, 0.9199, -0.09424, 0.04261, 0.9946, -0.0002294, -0.3921, 0.9199, -0.0002047, -0.1725, 0.985, -0.0002047, -0.1725, 0.985, 0.2951, -0.2685, 0.917, 0.5317, -0.06846, 0.8442, 0.2951, -0.2685, 0.917, 0.3083, 0.5524, 0.7745, 0.5317, -0.06846, 0.8442, -0.0002047, -0.1725, 0.985, -0.4463, 0.05556, 0.8932, -0.09424, 0.04261, 0.9946, -0.4022, 0.665, 0.6293, -0.09424, 0.04261, 0.9946, -0.4463, 0.05556, 0.8932, 0.5317, -0.06846, 0.8442, 0.3083, 0.5524, 0.7745, 0.3719, 0.3476, 0.8607, 0.3083, 0.5524, 0.7745, 0.009164, 0.6955, 0.7185, 0.3719, 0.3476, 0.8607, 0.5317, -0.06846, 0.8442, -0.01321, 0.3839, 0.9233, -0.0002047, -0.1725, 0.985, 0.3719, 0.3476, 0.8607, -0.01321, 0.3839, 0.9233, 0.5317, -0.06846, 0.8442, -0.4463, 0.05556, 0.8932, -0.0002047, -0.1725, 0.985, -0.01321, 0.3839, 0.9233, 0.3719, 0.3476, 0.8607, 0.009164, 0.6955, 0.7185, -0.01321, 0.3839, 0.9233, -0.4022, 0.665, 0.6293, -0.4463, 0.05556, 0.8932, -0.5064, 0.3791, 0.7745, 0.009164, 0.6955, 0.7185, -0.4022, 0.665, 0.6293, -0.5064, 0.3791, 0.7745, -0.01321, 0.3839, 0.9233, -0.5064, 0.3791, 0.7745, -0.4463, 0.05556, 0.8932, -0.5064, 0.3791, 0.7745, -0.01321, 0.3839, 0.9233, 0.009164, 0.6955, 0.7185, 0.2685, 0.2951, 0.917, 0.1725, -0.0002045, 0.985, 0.3921, -0.0002294, 0.9199, 0.1725, -0.0002045, 0.985, -0.04261, -0.09424, 0.9946, 0.3921, -0.0002294, 0.9199, 0.1725, -0.0002045, 0.985, 0.2685, 0.2951, 0.917, 0.06846, 0.5317, 0.8442, 0.2685, 0.2951, 0.917, -0.5524, 0.3083, 0.7745, 0.06846, 0.5317, 0.8442, -0.04261, -0.09424, 0.9946, 0.1725, -0.0002045, 0.985, -0.05556, -0.4463, 0.8932, -0.665, -0.4022, 0.6293, -0.04261, -0.09424, 0.9946, -0.05556, -0.4463, 0.8932, 0.06846, 0.5317, 0.8442, -0.5524, 0.3083, 0.7745, -0.3476, 0.3719, 0.8607, -0.5524, 0.3083, 0.7745, -0.6955, 0.009164, 0.7185, -0.3476, 0.3719, 0.8607, 0.1725, -0.0002045, 0.985, 0.06846, 0.5317, 0.8442, -0.3839, -0.01321, 0.9233, -0.3476, 0.3719, 0.8607, -0.3839, -0.01321, 0.9233, 0.06846, 0.5317, 0.8442, -0.3839, -0.01321, 0.9233, -0.05556, -0.4463, 0.8932, 0.1725, -0.0002045, 0.985, -0.3839, -0.01321, 0.9233, -0.3476, 0.3719, 0.8607, -0.6955, 0.009164, 0.7185, -0.665, -0.4022, 0.6293, -0.05556, -0.4463, 0.8932, -0.3791, -0.5064, 0.7745, -0.05556, -0.4463, 0.8932, -0.3839, -0.01321, 0.9233, -0.3791, -0.5064, 0.7745, -0.3791, -0.5064, 0.7745, -0.6955, 0.009164, 0.7185, -0.665, -0.4022, 0.6293, -0.3791, -0.5064, 0.7745, -0.3839, -0.01321, 0.9233, -0.6955, 0.009164, 0.7185, -0.3859, 0.4484, 0.8063, -0.3223, -0.3364, 0.8848, -0.2267, -0.286, 0.931, -0.3223, -0.3364, 0.8848, 0.5453, -0.4588, 0.7016, -0.2267, -0.286, 0.931, -0.3859, 0.4484, 0.8063, -0.2267, -0.286, 0.931, -0.2932, 0.2993, 0.908, 0.4036, -0.3613, 0.8406, -0.2267, -0.286, 0.931, 0.5453, -0.4588, 0.7016, 0.4036, -0.3613, 0.8406, -0.2932, 0.2993, 0.908, -0.2267, -0.286, 0.931, 0.5453, -0.4588, 0.7016, 0.3217, 0.3321, 0.8867, 0.4036, -0.3613, 0.8406, 0.3217, 0.3321, 0.8867, -0.2932, 0.2993, 0.908, 0.4036, -0.3613, 0.8406, 0.3217, 0.3321, 0.8867, -0.3859, 0.4484, 0.8063, -0.2932, 0.2993, 0.908, 0.5453, -0.4588, 0.7016, 0.459, 0.4208, 0.7825, 0.3217, 0.3321, 0.8867, 0.459, 0.4208, 0.7825, -0.3859, 0.4484, 0.8063, 0.3217, 0.3321, 0.8867, -0.4484, -0.3858, 0.8063, 0.3364, -0.3223, 0.8848, 0.286, -0.2267, 0.931, 0.3364, -0.3223, 0.8848, 0.4588, 0.5453, 0.7016, 0.286, -0.2267, 0.931, -0.4484, -0.3858, 0.8063, 0.286, -0.2267, 0.931, -0.2993, -0.2932, 0.908, 0.286, -0.2267, 0.931, 0.4588, 0.5453, 0.7016, 0.3613, 0.4036, 0.8406, 0.286, -0.2267, 0.931, 0.3613, 0.4036, 0.8406, -0.2993, -0.2932, 0.908, 0.4588, 0.5453, 0.7016, -0.3321, 0.3217, 0.8867, 0.3613, 0.4036, 0.8406, 0.3613, 0.4036, 0.8406, -0.3321, 0.3217, 0.8867, -0.2993, -0.2932, 0.908, -0.3321, 0.3217, 0.8867, -0.4484, -0.3858, 0.8063, -0.2993, -0.2932, 0.908, 0.4588, 0.5453, 0.7016, -0.4208, 0.459, 0.7825, -0.3321, 0.3217, 0.8867, -0.4208, 0.459, 0.7825, -0.4484, -0.3858, 0.8063, -0.3321, 0.3217, 0.8867, 0.3859, -0.4484, 0.8063, 0.3223, 0.3364, 0.8848, 0.2267, 0.286, 0.931, 0.3223, 0.3364, 0.8848, -0.5453, 0.4588, 0.7016, 0.2267, 0.286, 0.931, 0.3859, -0.4484, 0.8063, 0.2267, 0.286, 0.931, 0.2932, -0.2993, 0.908, 0.2267, 0.286, 0.931, -0.5453, 0.4588, 0.7016, -0.4036, 0.3613, 0.8406, -0.4036, 0.3613, 0.8406, 0.2932, -0.2993, 0.908, 0.2267, 0.286, 0.931, -0.5453, 0.4588, 0.7016, -0.3217, -0.3321, 0.8867, -0.4036, 0.3613, 0.8406, 0.2932, -0.2993, 0.908, -0.4036, 0.3613, 0.8406, -0.3217, -0.3321, 0.8867, 0.2932, -0.2993, 0.908, -0.3217, -0.3321, 0.8867, 0.3859, -0.4484, 0.8063, -0.5453, 0.4588, 0.7016, -0.459, -0.4208, 0.7825, -0.3217, -0.3321, 0.8867, -0.459, -0.4208, 0.7825, 0.3859, -0.4484, 0.8063, -0.3217, -0.3321, 0.8867, 0.4484, 0.3859, 0.8063, -0.3364, 0.3223, 0.8848, -0.286, 0.2267, 0.931, -0.3364, 0.3223, 0.8848, -0.4588, -0.5453, 0.7016, -0.286, 0.2267, 0.931, 0.4484, 0.3859, 0.8063, -0.286, 0.2267, 0.931, 0.2993, 0.2932, 0.908, -0.286, 0.2267, 0.931, -0.4588, -0.5453, 0.7016, -0.3613, -0.4036, 0.8406, -0.3613, -0.4036, 0.8406, 0.2993, 0.2932, 0.908, -0.286, 0.2267, 0.931, -0.4588, -0.5453, 0.7016, 0.3321, -0.3217, 0.8867, -0.3613, -0.4036, 0.8406, 0.2993, 0.2932, 0.908, -0.3613, -0.4036, 0.8406, 0.3321, -0.3217, 0.8867, 0.3321, -0.3217, 0.8867, 0.4484, 0.3859, 0.8063, 0.2993, 0.2932, 0.908, -0.4588, -0.5453, 0.7016, 0.4208, -0.459, 0.7825, 0.3321, -0.3217, 0.8867, 0.4208, -0.459, 0.7825, 0.4484, 0.3859, 0.8063, 0.3321, -0.3217, 0.8867])] * 3)])

# ---- objects
ob_light = bpy.data.objects.new('Light', light_light)
ob_camera = bpy.data.objects.new('Camera', cam_camera)
ob_vd_vulgrim_plinthb = bpy.data.objects.new('Vd_Vulgrim_PlinthB', me_vd_vulgrim_plinthb)

# ---- transforms, parenting, visibility, modifiers, constraints
ob_light.location = (4.076, 1.005, 5.904)
ob_light.rotation_euler = (0.6503, 0.05522, 1.866)
ob_light.lock_rotations_4d = False
ob_light.empty_display_type = 'ARROWS'
ob_light.color = (0.0, 0.0, 0.0, 0.0)
ob_light.lineart.crease_threshold = 0.0
ob_camera.location = (7.359, -6.926, 4.958)
ob_camera.rotation_euler = (1.109, 0.0, 0.8149)
ob_camera.lock_rotations_4d = False
ob_camera.empty_display_type = 'ARROWS'
ob_camera.color = (0.0, 0.0, 0.0, 0.0)
ob_camera.display_type = 'WIRE'
ob_camera.lineart.crease_threshold = 0.0
ob_vd_vulgrim_plinthb.location = (0.0, 0.0, 0.0)
ob_vd_vulgrim_plinthb.rotation_euler = (1.571, -0.0, 0.0)

# ---- collection membership
col_collection.objects.link(ob_light)
col_collection.objects.link(ob_camera)
col_collection.objects.link(ob_vd_vulgrim_plinthb)

# ---- scene / render settings (as saved in the file)
scene.camera = ob_camera
scene.frame_start = 1; scene.frame_end = 250; scene.frame_set(1)
scene.render.engine = 'BLENDER_EEVEE_NEXT'
scene.cycles.sampling_pattern = 'TABULATED_SOBOL'
scene.view_settings.view_transform = 'Filmic'
bpy.context.view_layer.update()
